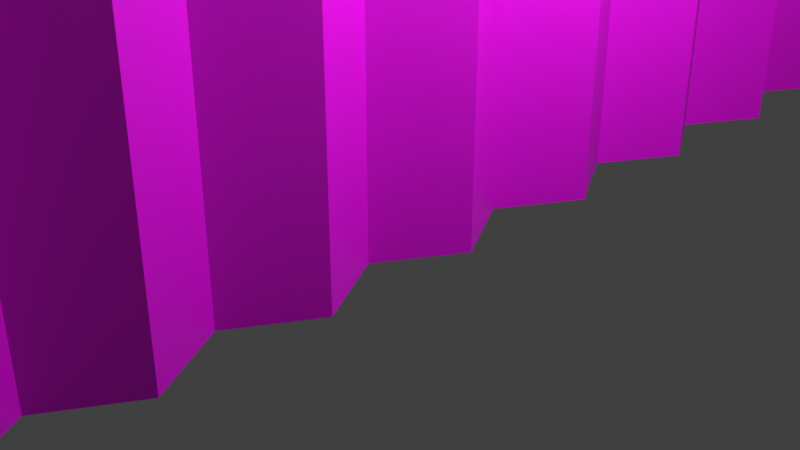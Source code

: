 # Source: world.blend  (saved by Blender 3.3.6; exported with 4.5.12 LTS)
import bpy
from mathutils import Matrix  # noqa: F401  (used for matrix-valued properties, if any)

bpy.ops.wm.read_factory_settings(use_empty=True)
scene = bpy.context.scene
scene.name = 'Scene'

# ---- collections
col_collection = bpy.data.collections.new('Collection'); scene.collection.children.link(col_collection)

# ---- images (referenced by path relative to the original .blend; pixels are not part of the script)
import os
ASSET_DIR = os.environ.get("B2B_ASSET_DIR", "")  # directory of the original .blend (textures are referenced by path, not embedded)
HERE = os.path.dirname(os.path.abspath(__file__))  # packed textures are extracted next to this script under _unpacked/

def load_image(name, relpath, width, height, colorspace="sRGB"):
    """Load a texture the original file referenced (path relative to the .blend, or extracted next to this script)."""
    p = next((c for c in (os.path.join(HERE, relpath), os.path.join(ASSET_DIR, relpath)) if relpath and os.path.exists(c)), "")
    if p:
        img = bpy.data.images.load(p, check_existing=True)
        img.name = name
    else:  # same state as the original file: an image datablock whose file is absent (Cycles renders it pink)
        img = bpy.data.images.new(name, width, height)
        img.source = "FILE"
        img.filepath = "//" + (relpath or name)
    img.colorspace_settings.name = colorspace
    return img
img_plainworld_png = load_image('plainWorld.png', 'plainWorld.png', 1024, 1024, 'sRGB')

# ---- materials (node trees are filled in below, after node groups)
mat_053 = bpy.data.materials.new('マテリアル.053')
mat_053.use_transparent_shadow = False

# ---- material node trees
mat_053.use_nodes = True; mat_053.node_tree.nodes.clear()
_N = mat_053.node_tree.nodes; _L = mat_053.node_tree.links
n0 = _N.new('ShaderNodeBsdfPrincipled'); n0.name = 'Principled BSDF'; n0.location = (10, 300)
n0.distribution = 'GGX'
n0.subsurface_method = 'RANDOM_WALK_SKIN'
n0.inputs[3].default_value = 1.45
n0.inputs[27].default_value = (0.0, 0.0, 0.0, 1.0)
n0.inputs[28].default_value = 1.0
n1 = _N.new('ShaderNodeOutputMaterial'); n1.name = 'Material Output'; n1.location = (300, 300)
n2 = _N.new('ShaderNodeTexImage'); n2.name = '画像テクスチャ'; n2.location = (-327, 264)
n2.image = img_plainworld_png
n2.interpolation = 'Cubic'
_L.new(n0.outputs[0], n1.inputs[0])
_L.new(n2.outputs[0], n0.inputs[0])
n1.is_active_output = True

# ---- world
world_world = bpy.data.worlds.new('World'); scene.world = world_world
world_world.use_nodes = True; world_world.node_tree.nodes.clear()
_N = world_world.node_tree.nodes; _L = world_world.node_tree.links
n0 = _N.new('ShaderNodeOutputWorld'); n0.name = 'World Output'; n0.location = (300, 300)
n1 = _N.new('ShaderNodeBackground'); n1.name = 'Background'; n1.location = (10, 300)
n1.inputs[0].default_value = (0.05088, 0.05088, 0.05088, 1.0)
_L.new(n1.outputs[0], n0.inputs[0])
n0.is_active_output = True
world_world.color = (0.05088, 0.05088, 0.05088)
world_world.use_sun_shadow = False
world_world.sun_shadow_jitter_overblur = 0.0

# ---- cameras
cam_camera = bpy.data.cameras.new('Camera')
cam_camera.clip_end = 100.0
cam_camera.ortho_scale = 7.314

# ---- lights
light_light = bpy.data.lights.new('Light', 'POINT')
light_light.transmission_factor = 0.0
light_light.energy = 1000.0
light_light.shadow_soft_size = 0.1
light_light.shadow_maximum_resolution = 0.006
light_light.use_absolute_resolution = True

# ---- meshes
me_001 = bpy.data.meshes.new('円.001')
me_001.from_pydata([(0.0, 1.0, 0.0), (-0.866, 0.5, 0.0), (-0.866, -0.5, 0.0), (0.0, -1.0, 0.0), (0.866, -0.5, 0.0), (0.866, 0.5, 0.0), (0.0, 1.0, 10.0), (-0.866, 0.5, 10.0), (-0.866, -0.5, 10.0), (0.0, -1.0, 10.0), (0.866, -0.5, 10.0), (0.866, 0.5, 10.0), (-1.732, 1.0, 0.0), (-2.598, 0.5, 0.0), (-2.598, -0.5, 0.0), (-1.732, -1.0, 0.0), (-1.732, 1.0, 10.0), (-2.598, 0.5, 10.0), (-2.598, -0.5, 10.0), (-1.732, -1.0, 10.0), (-3.464, 1.0, 0.0), (-4.33, 0.5, 0.0), (-4.33, -0.5, 0.0), (-3.464, -1.0, 0.0), (-3.464, 1.0, 10.0), (-4.33, 0.5, 10.0), (-4.33, -0.5, 10.0), (-3.464, -1.0, 10.0), (-5.196, 1.0, 0.0), (-6.062, 0.5, 0.0), (-6.062, -0.5, 0.0), (-5.196, -1.0, 0.0), (-5.196, 1.0, 10.0), (-6.062, 0.5, 10.0), (-6.062, -0.5, 10.0), (-5.196, -1.0, 10.0), (-6.928, 1.0, 0.0), (-7.794, 0.5, 0.0), (-7.794, -0.5, 0.0), (-6.928, -1.0, 0.0), (-6.928, 1.0, 10.0), (-7.794, 0.5, 10.0), (-7.794, -0.5, 10.0), (-6.928, -1.0, 10.0), (-8.66, 1.0, 0.0), (-9.526, 0.5, 0.0), (-9.526, -0.5, 0.0), (-8.66, -1.0, 0.0), (-8.66, 1.0, 10.0), (-9.526, 0.5, 10.0), (-9.526, -0.5, 10.0), (-8.66, -1.0, 10.0), (-10.39, 1.0, 0.0), (-11.26, 0.5, 0.0), (-11.26, -0.5, 0.0), (-10.39, -1.0, 0.0), (-10.39, 1.0, 10.0), (-11.26, 0.5, 10.0), (-11.26, -0.5, 10.0), (-10.39, -1.0, 10.0), (-12.12, 1.0, 0.0), (-12.99, 0.5, 0.0), (-12.99, -0.5, 0.0), (-12.12, -1.0, 0.0), (-12.12, 1.0, 10.0), (-12.99, 0.5, 10.0), (-12.99, -0.5, 10.0), (-12.12, -1.0, 10.0), (-13.86, 1.0, 0.0), (-14.72, 0.5, 0.0), (-14.72, -0.5, 0.0), (-13.86, -1.0, 0.0), (-13.86, 1.0, 10.0), (-14.72, 0.5, 10.0), (-14.72, -0.5, 10.0), (-13.86, -1.0, 10.0), (-15.59, 1.0, 0.0), (-16.45, 0.5, 0.0), (-16.45, -0.5, 0.0), (-15.59, -1.0, 0.0), (-15.59, 1.0, 10.0), (-16.45, 0.5, 10.0), (-16.45, -0.5, 10.0), (-15.59, -1.0, 10.0), (-17.32, 1.0, 0.0), (-18.19, 0.5, 0.0), (-18.19, -0.5, 0.0), (-17.32, -1.0, 0.0), (-17.32, 1.0, 10.0), (-18.19, 0.5, 10.0), (-18.19, -0.5, 10.0), (-17.32, -1.0, 10.0), (-19.05, 1.0, 0.0), (-19.92, 0.5, 0.0), (-19.92, -0.5, 0.0), (-19.05, -1.0, 0.0), (-19.05, 1.0, 10.0), (-19.92, 0.5, 10.0), (-19.92, -0.5, 10.0), (-19.05, -1.0, 10.0), (-20.78, 1.0, 0.0), (-21.65, 0.5, 0.0), (-21.65, -0.5, 0.0), (-20.78, -1.0, 0.0), (-20.78, 1.0, 10.0), (-21.65, 0.5, 10.0), (-21.65, -0.5, 10.0), (-20.78, -1.0, 10.0), (-22.52, 1.0, 0.0), (-23.38, 0.5, 0.0), (-23.38, -0.5, 0.0), (-22.52, -1.0, 0.0), (-22.52, 1.0, 10.0), (-23.38, 0.5, 10.0), (-23.38, -0.5, 10.0), (-22.52, -1.0, 10.0), (-24.25, 1.0, 0.0), (-25.11, 0.5, 0.0), (-25.11, -0.5, 0.0), (-24.25, -1.0, 0.0), (-24.25, 1.0, 10.0), (-25.11, 0.5, 10.0), (-25.11, -0.5, 10.0), (-24.25, -1.0, 10.0), (-25.98, 1.0, 0.0), (-26.85, 0.5, 0.0), (-26.85, -0.5, 0.0), (-25.98, -1.0, 0.0), (-25.98, 1.0, 10.0), (-26.85, 0.5, 10.0), (-26.85, -0.5, 10.0), (-25.98, -1.0, 10.0), (-27.71, 1.0, 0.0), (-28.58, 0.5, 0.0), (-28.58, -0.5, 0.0), (-27.71, -1.0, 0.0), (-27.71, 1.0, 10.0), (-28.58, 0.5, 10.0), (-28.58, -0.5, 10.0), (-27.71, -1.0, 10.0), (-29.44, 1.0, 0.0), (-30.31, 0.5, 0.0), (-30.31, -0.5, 0.0), (-29.44, -1.0, 0.0), (-29.44, 1.0, 10.0), (-30.31, 0.5, 10.0), (-30.31, -0.5, 10.0), (-29.44, -1.0, 10.0), (-31.18, 1.0, 0.0), (-32.04, 0.5, 0.0), (-32.04, -0.5, 0.0), (-31.18, -1.0, 0.0), (-31.18, 1.0, 10.0), (-32.04, 0.5, 10.0), (-32.04, -0.5, 10.0), (-31.18, -1.0, 10.0), (-32.91, 1.0, 0.0), (-33.77, 0.5, 0.0), (-33.77, -0.5, 0.0), (-32.91, -1.0, 0.0), (-32.91, 1.0, 10.0), (-33.77, 0.5, 10.0), (-33.77, -0.5, 10.0), (-32.91, -1.0, 10.0), (-34.64, 1.0, 0.0), (-35.51, 0.5, 0.0), (-35.51, -0.5, 0.0), (-34.64, -1.0, 0.0), (-34.64, 1.0, 10.0), (-35.51, 0.5, 10.0), (-35.51, -0.5, 10.0), (-34.64, -1.0, 10.0), (-36.37, 1.0, 0.0), (-37.24, 0.5, 0.0), (-37.24, -0.5, 0.0), (-36.37, -1.0, 0.0), (-36.37, 1.0, 10.0), (-37.24, 0.5, 10.0), (-37.24, -0.5, 10.0), (-36.37, -1.0, 10.0), (-38.11, 1.0, 0.0), (-38.97, 0.5, 0.0), (-38.97, -0.5, 0.0), (-38.11, -1.0, 0.0), (-38.11, 1.0, 10.0), (-38.97, 0.5, 10.0), (-38.97, -0.5, 10.0), (-38.11, -1.0, 10.0), (-39.84, 1.0, 0.0), (-40.7, 0.5, 0.0), (-40.7, -0.5, 0.0), (-39.84, -1.0, 0.0), (-39.84, 1.0, 10.0), (-40.7, 0.5, 10.0), (-40.7, -0.5, 10.0), (-39.84, -1.0, 10.0), (-41.57, 1.0, 0.0), (-42.44, 0.5, 0.0), (-42.44, -0.5, 0.0), (-41.57, -1.0, 0.0), (-41.57, 1.0, 10.0), (-42.44, 0.5, 10.0), (-42.44, -0.5, 10.0), (-41.57, -1.0, 10.0), (1.732, -1.0, 0.0), (2.598, -0.5, 0.0), (2.598, 0.5, 0.0), (1.732, 1.0, 0.0), (1.732, -1.0, 10.0), (2.598, -0.5, 10.0), (2.598, 0.5, 10.0), (1.732, 1.0, 10.0), (3.464, -1.0, 0.0), (4.33, -0.5, 0.0), (4.33, 0.5, 0.0), (3.464, 1.0, 0.0), (3.464, -1.0, 10.0), (4.33, -0.5, 10.0), (4.33, 0.5, 10.0), (3.464, 1.0, 10.0), (5.196, -1.0, 0.0), (6.062, -0.5, 0.0), (6.062, 0.5, 0.0), (5.196, 1.0, 0.0), (5.196, -1.0, 10.0), (6.062, -0.5, 10.0), (6.062, 0.5, 10.0), (5.196, 1.0, 10.0), (6.928, -1.0, 0.0), (7.794, -0.5, 0.0), (7.794, 0.5, 0.0), (6.928, 1.0, 0.0), (6.928, -1.0, 10.0), (7.794, -0.5, 10.0), (7.794, 0.5, 10.0), (6.928, 1.0, 10.0), (8.66, -1.0, 0.0), (9.526, -0.5, 0.0), (9.526, 0.5, 0.0), (8.66, 1.0, 0.0), (8.66, -1.0, 10.0), (9.526, -0.5, 10.0), (9.526, 0.5, 10.0), (8.66, 1.0, 10.0), (10.39, -1.0, 0.0), (11.26, -0.5, 0.0), (11.26, 0.5, 0.0), (10.39, 1.0, 0.0), (10.39, -1.0, 10.0), (11.26, -0.5, 10.0), (11.26, 0.5, 10.0), (10.39, 1.0, 10.0), (12.12, -1.0, 0.0), (12.99, -0.5, 0.0), (12.99, 0.5, 0.0), (12.12, 1.0, 0.0), (12.12, -1.0, 10.0), (12.99, -0.5, 10.0), (12.99, 0.5, 10.0), (12.12, 1.0, 10.0), (13.86, -1.0, 0.0), (14.72, -0.5, 0.0), (14.72, 0.5, 0.0), (13.86, 1.0, 0.0), (13.86, -1.0, 10.0), (14.72, -0.5, 10.0), (14.72, 0.5, 10.0), (13.86, 1.0, 10.0), (15.59, -1.0, 0.0), (16.45, -0.5, 0.0), (16.45, 0.5, 0.0), (15.59, 1.0, 0.0), (15.59, -1.0, 10.0), (16.45, -0.5, 10.0), (16.45, 0.5, 10.0), (15.59, 1.0, 10.0), (17.32, -1.0, 0.0), (18.19, -0.5, 0.0), (18.19, 0.5, 0.0), (17.32, 1.0, 0.0), (17.32, -1.0, 10.0), (18.19, -0.5, 10.0), (18.19, 0.5, 10.0), (17.32, 1.0, 10.0), (19.05, -1.0, 0.0), (19.92, -0.5, 0.0), (19.92, 0.5, 0.0), (19.05, 1.0, 0.0), (19.05, -1.0, 10.0), (19.92, -0.5, 10.0), (19.92, 0.5, 10.0), (19.05, 1.0, 10.0), (20.78, -1.0, 0.0), (21.65, -0.5, 0.0), (21.65, 0.5, 0.0), (20.78, 1.0, 0.0), (20.78, -1.0, 10.0), (21.65, -0.5, 10.0), (21.65, 0.5, 10.0), (20.78, 1.0, 10.0), (22.52, -1.0, 0.0), (23.38, -0.5, 0.0), (23.38, 0.5, 0.0), (22.52, 1.0, 0.0), (22.52, -1.0, 10.0), (23.38, -0.5, 10.0), (23.38, 0.5, 10.0), (22.52, 1.0, 10.0), (24.25, -1.0, 0.0), (25.11, -0.5, 0.0), (25.11, 0.5, 0.0), (24.25, 1.0, 0.0), (24.25, -1.0, 10.0), (25.11, -0.5, 10.0), (25.11, 0.5, 10.0), (24.25, 1.0, 10.0), (25.98, -1.0, 0.0), (26.85, -0.5, 0.0), (26.85, 0.5, 0.0), (25.98, 1.0, 0.0), (25.98, -1.0, 10.0), (26.85, -0.5, 10.0), (26.85, 0.5, 10.0), (25.98, 1.0, 10.0), (27.71, -1.0, 0.0), (28.58, -0.5, 0.0), (28.58, 0.5, 0.0), (27.71, 1.0, 0.0), (27.71, -1.0, 10.0), (28.58, -0.5, 10.0), (28.58, 0.5, 10.0), (27.71, 1.0, 10.0), (29.44, -1.0, 0.0), (30.31, -0.5, 0.0), (30.31, 0.5, 0.0), (29.44, 1.0, 0.0), (29.44, -1.0, 10.0), (30.31, -0.5, 10.0), (30.31, 0.5, 10.0), (29.44, 1.0, 10.0), (31.18, -1.0, 0.0), (32.04, -0.5, 0.0), (32.04, 0.5, 0.0), (31.18, 1.0, 0.0), (31.18, -1.0, 10.0), (32.04, -0.5, 10.0), (32.04, 0.5, 10.0), (31.18, 1.0, 10.0), (32.91, -1.0, 0.0), (33.77, -0.5, 0.0), (33.77, 0.5, 0.0), (32.91, 1.0, 0.0), (32.91, -1.0, 10.0), (33.77, -0.5, 10.0), (33.77, 0.5, 10.0), (32.91, 1.0, 10.0), (34.64, -1.0, 0.0), (35.51, -0.5, 0.0), (35.51, 0.5, 0.0), (34.64, 1.0, 0.0), (34.64, -1.0, 10.0), (35.51, -0.5, 10.0), (35.51, 0.5, 10.0), (34.64, 1.0, 10.0), (36.37, -1.0, 0.0), (37.24, -0.5, 0.0), (37.24, 0.5, 0.0), (36.37, 1.0, 0.0), (36.37, -1.0, 10.0), (37.24, -0.5, 10.0), (37.24, 0.5, 10.0), (36.37, 1.0, 10.0), (38.11, -1.0, 0.0), (38.97, -0.5, 0.0), (38.97, 0.5, 0.0), (38.11, 1.0, 0.0), (38.11, -1.0, 10.0), (38.97, -0.5, 10.0), (38.97, 0.5, 10.0), (38.11, 1.0, 10.0), (39.84, -1.0, 0.0), (40.7, -0.5, 0.0), (40.7, 0.5, 0.0), (39.84, 1.0, 0.0), (39.84, -1.0, 10.0), (40.7, -0.5, 10.0), (40.7, 0.5, 10.0), (39.84, 1.0, 10.0), (41.57, -1.0, 0.0), (42.44, -0.5, 0.0), (42.44, 0.5, 0.0), (41.57, 1.0, 0.0), (41.57, -1.0, 10.0), (42.44, -0.5, 10.0), (42.44, 0.5, 10.0), (41.57, 1.0, 10.0), (43.3, -1.0, 0.0), (44.17, -0.5, 0.0), (44.17, 0.5, 0.0), (43.3, 1.0, 0.0), (43.3, -1.0, 10.0), (44.17, -0.5, 10.0), (44.17, 0.5, 10.0), (43.3, 1.0, 10.0)], [], [(0, 4, 2), (9, 2, 3), (7, 0, 1), (6, 5, 0), (10, 3, 4), (8, 10, 6), (2, 15, 14), (19, 14, 15), (17, 12, 13), (16, 1, 12), (8, 15, 2), (7, 16, 18), (23, 22, 20), (27, 22, 23), (25, 20, 21), (24, 13, 20), (18, 23, 14), (18, 17, 24), (28, 22, 30), (35, 30, 31), (33, 28, 29), (32, 21, 28), (26, 31, 22), (34, 26, 32), (30, 39, 38), (43, 38, 39), (41, 36, 37), (40, 29, 36), (34, 39, 30), (42, 34, 40), (47, 46, 44), (51, 46, 47), (49, 44, 45), (48, 37, 44), (42, 47, 38), (50, 42, 48), (55, 54, 52), (59, 54, 55), (57, 52, 53), (56, 45, 52), (50, 55, 46), (58, 50, 56), (63, 62, 60), (67, 62, 63), (65, 60, 61), (64, 53, 60), (58, 63, 54), (58, 57, 64), (71, 70, 68), (75, 70, 71), (73, 68, 69), (72, 61, 68), (66, 71, 62), (74, 66, 72), (76, 70, 78), (83, 78, 79), (81, 76, 77), (80, 69, 76), (74, 79, 70), (74, 73, 80), (87, 86, 84), (91, 86, 87), (89, 84, 85), (88, 77, 84), (82, 87, 78), (82, 81, 88), (86, 95, 94), (99, 94, 95), (97, 92, 93), (96, 85, 92), (90, 95, 86), (89, 96, 98), (94, 103, 102), (107, 102, 103), (105, 100, 101), (104, 93, 100), (98, 103, 94), (98, 97, 104), (111, 110, 108), (115, 110, 111), (113, 108, 109), (112, 101, 108), (106, 111, 102), (106, 105, 112), (119, 118, 116), (123, 118, 119), (121, 116, 117), (120, 109, 116), (114, 119, 110), (114, 113, 120), (127, 126, 124), (131, 126, 127), (129, 124, 125), (128, 117, 124), (122, 127, 118), (122, 121, 128), (126, 135, 134), (139, 134, 135), (137, 132, 133), (136, 125, 132), (130, 135, 126), (130, 129, 136), (134, 143, 142), (147, 142, 143), (145, 140, 141), (144, 133, 140), (138, 143, 134), (137, 144, 146), (151, 150, 148), (155, 150, 151), (153, 148, 149), (152, 141, 148), (146, 151, 142), (146, 145, 152), (159, 158, 156), (163, 158, 159), (161, 156, 157), (160, 149, 156), (154, 159, 150), (154, 153, 160), (167, 166, 164), (171, 166, 167), (169, 164, 165), (168, 157, 164), (162, 167, 158), (162, 161, 168), (175, 174, 172), (179, 174, 175), (177, 172, 173), (176, 165, 172), (170, 175, 166), (170, 169, 176), (183, 182, 180), (187, 182, 183), (185, 180, 181), (184, 173, 180), (178, 183, 174), (178, 177, 184), (191, 190, 188), (195, 190, 191), (193, 188, 189), (192, 181, 188), (186, 191, 182), (186, 185, 192), (190, 199, 198), (203, 198, 199), (201, 196, 197), (200, 189, 196), (194, 199, 190), (193, 200, 202), (204, 5, 206), (211, 206, 207), (209, 204, 205), (208, 4, 204), (11, 207, 5), (11, 10, 208), (206, 215, 214), (219, 214, 215), (217, 212, 213), (216, 205, 212), (210, 215, 206), (209, 216, 218), (220, 214, 222), (227, 222, 223), (225, 220, 221), (224, 213, 220), (218, 223, 214), (226, 218, 224), (222, 231, 230), (235, 230, 231), (233, 228, 229), (232, 221, 228), (226, 231, 222), (225, 232, 234), (230, 239, 238), (243, 238, 239), (241, 236, 237), (240, 229, 236), (234, 239, 230), (233, 240, 242), (247, 246, 244), (251, 246, 247), (249, 244, 245), (248, 237, 244), (242, 247, 238), (241, 248, 250), (246, 255, 254), (259, 254, 255), (257, 252, 253), (256, 245, 252), (250, 255, 246), (249, 256, 258), (263, 262, 260), (267, 262, 263), (265, 260, 261), (264, 253, 260), (258, 263, 254), (257, 264, 266), (262, 271, 270), (275, 270, 271), (273, 268, 269), (272, 261, 268), (266, 271, 262), (265, 272, 274), (279, 278, 276), (283, 278, 279), (281, 276, 277), (280, 269, 276), (274, 279, 270), (274, 273, 280), (287, 286, 284), (291, 286, 287), (289, 284, 285), (288, 277, 284), (282, 287, 278), (282, 281, 288), (286, 295, 294), (299, 294, 295), (297, 292, 293), (296, 285, 292), (290, 295, 286), (289, 296, 298), (303, 302, 300), (307, 302, 303), (305, 300, 301), (304, 293, 300), (298, 303, 294), (298, 297, 304), (311, 310, 308), (315, 310, 311), (313, 308, 309), (312, 301, 308), (306, 311, 302), (306, 305, 312), (319, 318, 316), (323, 318, 319), (321, 316, 317), (320, 309, 316), (314, 319, 310), (314, 313, 320), (327, 326, 324), (331, 326, 327), (329, 324, 325), (328, 317, 324), (322, 327, 318), (322, 321, 328), (326, 335, 334), (339, 334, 335), (337, 332, 333), (336, 325, 332), (330, 335, 326), (329, 336, 338), (343, 342, 340), (347, 342, 343), (345, 340, 341), (344, 333, 340), (338, 343, 334), (338, 337, 344), (351, 350, 348), (355, 350, 351), (353, 348, 349), (352, 341, 348), (346, 351, 342), (346, 345, 352), (359, 358, 356), (363, 358, 359), (361, 356, 357), (360, 349, 356), (354, 359, 350), (354, 353, 360), (367, 366, 364), (371, 366, 367), (369, 364, 365), (368, 357, 364), (362, 367, 358), (362, 361, 368), (375, 374, 372), (379, 374, 375), (377, 372, 373), (376, 365, 372), (370, 375, 366), (370, 369, 376), (383, 382, 380), (387, 382, 383), (385, 380, 381), (384, 373, 380), (378, 383, 374), (378, 377, 384), (391, 390, 388), (395, 390, 391), (393, 388, 389), (392, 381, 388), (386, 391, 382), (386, 385, 392), (390, 399, 398), (403, 398, 399), (401, 396, 397), (400, 389, 396), (394, 399, 390), (393, 400, 402), (398, 401, 397), (198, 201, 197), (2, 1, 0), (0, 5, 4), (4, 3, 2), (9, 8, 2), (7, 6, 0), (6, 11, 5), (10, 9, 3), (6, 7, 8), (8, 9, 10), (10, 11, 6), (14, 13, 12), (12, 1, 14), (1, 2, 14), (19, 18, 14), (17, 16, 12), (16, 7, 1), (8, 19, 15), (16, 17, 18), (18, 19, 8), (8, 7, 18), (22, 21, 20), (20, 13, 14), (14, 23, 20), (27, 26, 22), (25, 24, 20), (24, 17, 13), (18, 27, 23), (24, 25, 18), (25, 26, 18), (26, 27, 18), (30, 29, 28), (28, 21, 22), (22, 31, 30), (35, 34, 30), (33, 32, 28), (32, 25, 21), (26, 35, 31), (32, 33, 34), (34, 35, 26), (26, 25, 32), (38, 37, 36), (36, 29, 38), (29, 30, 38), (43, 42, 38), (41, 40, 36), (40, 33, 29), (34, 43, 39), (40, 41, 42), (42, 43, 34), (34, 33, 40), (46, 45, 44), (44, 37, 38), (38, 47, 44), (51, 50, 46), (49, 48, 44), (48, 41, 37), (42, 51, 47), (48, 49, 50), (50, 51, 42), (42, 41, 48), (54, 53, 52), (52, 45, 46), (46, 55, 52), (59, 58, 54), (57, 56, 52), (56, 49, 45), (50, 59, 55), (56, 57, 58), (58, 59, 50), (50, 49, 56), (62, 61, 60), (60, 53, 54), (54, 63, 60), (67, 66, 62), (65, 64, 60), (64, 57, 53), (58, 67, 63), (64, 65, 58), (65, 66, 58), (66, 67, 58), (70, 69, 68), (68, 61, 62), (62, 71, 68), (75, 74, 70), (73, 72, 68), (72, 65, 61), (66, 75, 71), (72, 73, 74), (74, 75, 66), (66, 65, 72), (78, 77, 76), (76, 69, 70), (70, 79, 78), (83, 82, 78), (81, 80, 76), (80, 73, 69), (74, 83, 79), (80, 81, 82), (82, 83, 80), (83, 74, 80), (86, 85, 84), (84, 77, 78), (78, 87, 84), (91, 90, 86), (89, 88, 84), (88, 81, 77), (82, 91, 87), (88, 89, 90), (90, 91, 88), (91, 82, 88), (94, 93, 86), (93, 92, 86), (92, 85, 86), (99, 98, 94), (97, 96, 92), (96, 89, 85), (90, 99, 95), (96, 97, 98), (98, 99, 90), (90, 89, 98), (102, 101, 100), (100, 93, 102), (93, 94, 102), (107, 106, 102), (105, 104, 100), (104, 97, 93), (98, 107, 103), (104, 105, 98), (105, 106, 98), (106, 107, 98), (110, 109, 108), (108, 101, 102), (102, 111, 108), (115, 114, 110), (113, 112, 108), (112, 105, 101), (106, 115, 111), (112, 113, 114), (114, 115, 112), (115, 106, 112), (118, 117, 116), (116, 109, 110), (110, 119, 116), (123, 122, 118), (121, 120, 116), (120, 113, 109), (114, 123, 119), (120, 121, 122), (122, 123, 120), (123, 114, 120), (126, 125, 124), (124, 117, 118), (118, 127, 124), (131, 130, 126), (129, 128, 124), (128, 121, 117), (122, 131, 127), (128, 129, 130), (130, 131, 128), (131, 122, 128), (134, 133, 126), (133, 132, 126), (132, 125, 126), (139, 138, 134), (137, 136, 132), (136, 129, 125), (130, 139, 135), (136, 137, 130), (137, 138, 130), (138, 139, 130), (142, 141, 140), (140, 133, 142), (133, 134, 142), (147, 146, 142), (145, 144, 140), (144, 137, 133), (138, 147, 143), (144, 145, 146), (146, 147, 138), (138, 137, 146), (150, 149, 148), (148, 141, 142), (142, 151, 148), (155, 154, 150), (153, 152, 148), (152, 145, 141), (146, 155, 151), (152, 153, 154), (154, 155, 152), (155, 146, 152), (158, 157, 156), (156, 149, 150), (150, 159, 156), (163, 162, 158), (161, 160, 156), (160, 153, 149), (154, 163, 159), (160, 161, 162), (162, 163, 160), (163, 154, 160), (166, 165, 164), (164, 157, 158), (158, 167, 164), (171, 170, 166), (169, 168, 164), (168, 161, 157), (162, 171, 167), (168, 169, 170), (170, 171, 168), (171, 162, 168), (174, 173, 172), (172, 165, 166), (166, 175, 172), (179, 178, 174), (177, 176, 172), (176, 169, 165), (170, 179, 175), (176, 177, 178), (178, 179, 176), (179, 170, 176), (182, 181, 180), (180, 173, 174), (174, 183, 180), (187, 186, 182), (185, 184, 180), (184, 177, 173), (178, 187, 183), (184, 185, 186), (186, 187, 184), (187, 178, 184), (190, 189, 188), (188, 181, 182), (182, 191, 188), (195, 194, 190), (193, 192, 188), (192, 185, 181), (186, 195, 191), (192, 193, 194), (194, 195, 192), (195, 186, 192), (198, 197, 190), (197, 196, 190), (196, 189, 190), (203, 202, 198), (201, 200, 196), (200, 193, 189), (194, 203, 199), (200, 201, 202), (202, 203, 194), (194, 193, 202), (206, 205, 204), (204, 4, 5), (5, 207, 206), (211, 210, 206), (209, 208, 204), (208, 10, 4), (11, 211, 207), (208, 209, 210), (210, 211, 208), (211, 11, 208), (214, 213, 212), (212, 205, 214), (205, 206, 214), (219, 218, 214), (217, 216, 212), (216, 209, 205), (210, 219, 215), (216, 217, 218), (218, 219, 210), (210, 209, 218), (222, 221, 220), (220, 213, 214), (214, 223, 222), (227, 226, 222), (225, 224, 220), (224, 217, 213), (218, 227, 223), (224, 225, 226), (226, 227, 218), (218, 217, 224), (230, 229, 228), (228, 221, 230), (221, 222, 230), (235, 234, 230), (233, 232, 228), (232, 225, 221), (226, 235, 231), (232, 233, 234), (234, 235, 226), (226, 225, 234), (238, 237, 236), (236, 229, 238), (229, 230, 238), (243, 242, 238), (241, 240, 236), (240, 233, 229), (234, 243, 239), (240, 241, 242), (242, 243, 234), (234, 233, 242), (246, 245, 244), (244, 237, 238), (238, 247, 244), (251, 250, 246), (249, 248, 244), (248, 241, 237), (242, 251, 247), (248, 249, 250), (250, 251, 242), (242, 241, 250), (254, 253, 246), (253, 252, 246), (252, 245, 246), (259, 258, 254), (257, 256, 252), (256, 249, 245), (250, 259, 255), (256, 257, 258), (258, 259, 250), (250, 249, 258), (262, 261, 260), (260, 253, 254), (254, 263, 260), (267, 266, 262), (265, 264, 260), (264, 257, 253), (258, 267, 263), (264, 265, 266), (266, 267, 258), (258, 257, 266), (270, 269, 268), (268, 261, 270), (261, 262, 270), (275, 274, 270), (273, 272, 268), (272, 265, 261), (266, 275, 271), (272, 273, 274), (274, 275, 266), (266, 265, 274), (278, 277, 276), (276, 269, 270), (270, 279, 276), (283, 282, 278), (281, 280, 276), (280, 273, 269), (274, 283, 279), (280, 281, 282), (282, 283, 280), (283, 274, 280), (286, 285, 284), (284, 277, 278), (278, 287, 284), (291, 290, 286), (289, 288, 284), (288, 281, 277), (282, 291, 287), (288, 289, 290), (290, 291, 288), (291, 282, 288), (294, 293, 292), (292, 285, 294), (285, 286, 294), (299, 298, 294), (297, 296, 292), (296, 289, 285), (290, 299, 295), (296, 297, 298), (298, 299, 290), (290, 289, 298), (302, 301, 300), (300, 293, 294), (294, 303, 300), (307, 306, 302), (305, 304, 300), (304, 297, 293), (298, 307, 303), (304, 305, 306), (306, 307, 304), (307, 298, 304), (310, 309, 308), (308, 301, 302), (302, 311, 308), (315, 314, 310), (313, 312, 308), (312, 305, 301), (306, 315, 311), (312, 313, 314), (314, 315, 312), (315, 306, 312), (318, 317, 316), (316, 309, 310), (310, 319, 316), (323, 322, 318), (321, 320, 316), (320, 313, 309), (314, 323, 319), (320, 321, 322), (322, 323, 320), (323, 314, 320), (326, 325, 324), (324, 317, 318), (318, 327, 324), (331, 330, 326), (329, 328, 324), (328, 321, 317), (322, 331, 327), (328, 329, 330), (330, 331, 328), (331, 322, 328), (334, 333, 332), (332, 325, 334), (325, 326, 334), (339, 338, 334), (337, 336, 332), (336, 329, 325), (330, 339, 335), (336, 337, 338), (338, 339, 330), (330, 329, 338), (342, 341, 340), (340, 333, 334), (334, 343, 340), (347, 346, 342), (345, 344, 340), (344, 337, 333), (338, 347, 343), (344, 345, 346), (346, 347, 344), (347, 338, 344), (350, 349, 348), (348, 341, 342), (342, 351, 348), (355, 354, 350), (353, 352, 348), (352, 345, 341), (346, 355, 351), (352, 353, 354), (354, 355, 352), (355, 346, 352), (358, 357, 356), (356, 349, 350), (350, 359, 356), (363, 362, 358), (361, 360, 356), (360, 353, 349), (354, 363, 359), (360, 361, 362), (362, 363, 360), (363, 354, 360), (366, 365, 364), (364, 357, 358), (358, 367, 364), (371, 370, 366), (369, 368, 364), (368, 361, 357), (362, 371, 367), (368, 369, 370), (370, 371, 368), (371, 362, 368), (374, 373, 372), (372, 365, 366), (366, 375, 372), (379, 378, 374), (377, 376, 372), (376, 369, 365), (370, 379, 375), (376, 377, 378), (378, 379, 376), (379, 370, 376), (382, 381, 380), (380, 373, 374), (374, 383, 380), (387, 386, 382), (385, 384, 380), (384, 377, 373), (378, 387, 383), (384, 385, 386), (386, 387, 384), (387, 378, 384), (390, 389, 388), (388, 381, 382), (382, 391, 388), (395, 394, 390), (393, 392, 388), (392, 385, 381), (386, 395, 391), (392, 393, 394), (394, 395, 392), (395, 386, 392), (398, 397, 390), (397, 396, 390), (396, 389, 390), (403, 402, 398), (401, 400, 396), (400, 393, 389), (394, 403, 399), (400, 401, 402), (402, 403, 394), (394, 393, 402), (398, 402, 401), (198, 202, 201)])
_uv = me_001.uv_layers.new(name='UVマップ')
_uv.uv.foreach_set('vector', [0.254, 0.51, 0.2714, 0.5, 0.2714, 0.52, 0.0, 0.433, 0.1155, 0.4215, 0.1155, 0.433, 0.1155, 0.4561, 0.2309, 0.4503, 0.2309, 0.4561, 0.1155, 0.4503, 0.2309, 0.4388, 0.2309, 0.4503, 0.0, 0.4388, 0.1155, 0.433, 0.1155, 0.4388, 0.2483, 0.48, 0.2483, 0.5, 0.2309, 0.49, 0.2714, 0.52, 0.2771, 0.53, 0.2714, 0.54, 0.0, 0.4157, 0.1155, 0.4041, 0.1155, 0.4157, 0.1155, 0.4734, 0.2309, 0.4677, 0.2309, 0.4734, 0.1155, 0.4677, 0.2309, 0.4561, 0.2309, 0.4677, 0.0, 0.4215, 0.1155, 0.4157, 0.1155, 0.4215, 0.2367, 0.48, 0.2309, 0.47, 0.2483, 0.46, 0.2771, 0.55, 0.2714, 0.56, 0.254, 0.55, 0.0, 0.3984, 0.1155, 0.3868, 0.1155, 0.3984, 0.1155, 0.4907, 0.2309, 0.485, 0.2309, 0.4907, 0.1155, 0.485, 0.2309, 0.4734, 0.2309, 0.485, 0.0, 0.4041, 0.1155, 0.3984, 0.1155, 0.4041, 0.2483, 0.46, 0.2367, 0.46, 0.2309, 0.45, 0.254, 0.57, 0.2714, 0.56, 0.2714, 0.58, 0.0, 0.3811, 0.1155, 0.3695, 0.1155, 0.3811, 0.1155, 0.5081, 0.2309, 0.5023, 0.2309, 0.5081, 0.1155, 0.5023, 0.2309, 0.4907, 0.2309, 0.5023, 0.0, 0.3868, 0.1155, 0.3811, 0.1155, 0.3868, 0.2483, 0.42, 0.2483, 0.44, 0.2309, 0.43, 0.2714, 0.58, 0.2771, 0.59, 0.2714, 0.6, 0.0, 0.3637, 0.1155, 0.3522, 0.1155, 0.3637, 0.1155, 0.5254, 0.2309, 0.5196, 0.2309, 0.5254, 0.1155, 0.5196, 0.2309, 0.5081, 0.2309, 0.5196, 0.0, 0.3695, 0.1155, 0.3637, 0.1155, 0.3695, 0.2483, 0.4, 0.2483, 0.42, 0.2309, 0.41, 0.2771, 0.61, 0.2714, 0.62, 0.254, 0.61, 0.0, 0.3464, 0.1155, 0.3349, 0.1155, 0.3464, 0.1155, 0.5427, 0.2309, 0.5369, 0.2309, 0.5427, 0.1155, 0.5369, 0.2309, 0.5254, 0.2309, 0.5369, 0.0, 0.3522, 0.1155, 0.3464, 0.1155, 0.3522, 0.2483, 0.38, 0.2483, 0.4, 0.2309, 0.39, 0.2771, 0.63, 0.2714, 0.64, 0.254, 0.63, 0.0, 0.3291, 0.1155, 0.3175, 0.1155, 0.3291, 0.1155, 0.56, 0.2309, 0.5543, 0.2309, 0.56, 0.1155, 0.5543, 0.2309, 0.5427, 0.2309, 0.5543, 0.0, 0.3349, 0.1155, 0.3291, 0.1155, 0.3349, 0.2483, 0.36, 0.2483, 0.38, 0.2309, 0.37, 0.2771, 0.65, 0.2714, 0.66, 0.254, 0.65, 0.0, 0.3118, 0.1155, 0.3002, 0.1155, 0.3118, 0.1155, 0.5774, 0.2309, 0.5716, 0.2309, 0.5774, 0.1155, 0.5716, 0.2309, 0.56, 0.2309, 0.5716, 0.0, 0.3175, 0.1155, 0.3118, 0.1155, 0.3175, 0.2483, 0.36, 0.2367, 0.36, 0.2309, 0.35, 0.2771, 0.67, 0.2714, 0.68, 0.254, 0.67, 0.0, 0.2944, 0.1155, 0.2829, 0.1155, 0.2944, 0.1155, 0.5947, 0.2309, 0.5889, 0.2309, 0.5947, 0.1155, 0.5889, 0.2309, 0.5774, 0.2309, 0.5889, 0.0, 0.3002, 0.1155, 0.2944, 0.1155, 0.3002, 0.2483, 0.32, 0.2483, 0.34, 0.2309, 0.33, 0.254, 0.69, 0.2714, 0.68, 0.2714, 0.7, 0.0, 0.2771, 0.1155, 0.2656, 0.1155, 0.2771, 0.1155, 0.612, 0.2309, 0.6062, 0.2309, 0.612, 0.1155, 0.6062, 0.2309, 0.5947, 0.2309, 0.6062, 0.0, 0.2829, 0.1155, 0.2771, 0.1155, 0.2829, 0.2483, 0.32, 0.2367, 0.32, 0.2309, 0.31, 0.2771, 0.71, 0.2714, 0.72, 0.254, 0.71, 0.0, 0.2598, 0.1155, 0.2483, 0.1155, 0.2598, 0.1155, 0.6293, 0.2309, 0.6235, 0.2309, 0.6293, 0.1155, 0.6235, 0.2309, 0.612, 0.2309, 0.6235, 0.0, 0.2656, 0.1155, 0.2598, 0.1155, 0.2656, 0.2483, 0.3, 0.2367, 0.3, 0.2309, 0.29, 0.2714, 0.72, 0.2771, 0.73, 0.2714, 0.74, 0.0, 0.2425, 0.1155, 0.2309, 0.1155, 0.2425, 0.1155, 0.6466, 0.2309, 0.6409, 0.2309, 0.6466, 0.1155, 0.6409, 0.2309, 0.6293, 0.2309, 0.6409, 0.0, 0.2483, 0.1155, 0.2425, 0.1155, 0.2483, 0.2367, 0.28, 0.2309, 0.27, 0.2483, 0.26, 0.2714, 0.74, 0.2771, 0.75, 0.2714, 0.76, 0.0, 0.2252, 0.1155, 0.2136, 0.1155, 0.2252, 0.1155, 0.664, 0.2309, 0.6582, 0.2309, 0.664, 0.1155, 0.6582, 0.2309, 0.6466, 0.2309, 0.6582, 0.0, 0.2309, 0.1155, 0.2252, 0.1155, 0.2309, 0.2483, 0.26, 0.2367, 0.26, 0.2309, 0.25, 0.2771, 0.77, 0.2714, 0.78, 0.254, 0.77, 0.0, 0.2078, 0.1155, 0.1963, 0.1155, 0.2078, 0.1155, 0.6813, 0.2309, 0.6755, 0.2309, 0.6813, 0.1155, 0.6755, 0.2309, 0.664, 0.2309, 0.6755, 0.0, 0.2136, 0.1155, 0.2078, 0.1155, 0.2136, 0.2483, 0.24, 0.2367, 0.24, 0.2309, 0.23, 0.2771, 0.79, 0.2714, 0.8, 0.254, 0.79, 0.0, 0.1905, 0.1155, 0.179, 0.1155, 0.1905, 0.1155, 0.6986, 0.2309, 0.6928, 0.2309, 0.6986, 0.1155, 0.6928, 0.2309, 0.6813, 0.2309, 0.6928, 0.0, 0.1963, 0.1155, 0.1905, 0.1155, 0.1963, 0.2483, 0.22, 0.2367, 0.22, 0.2309, 0.21, 0.2771, 0.81, 0.2714, 0.82, 0.254, 0.81, 0.0, 0.1732, 0.1155, 0.1617, 0.1155, 0.1732, 0.1155, 0.7159, 0.2309, 0.7101, 0.2309, 0.7159, 0.1155, 0.7101, 0.2309, 0.6986, 0.2309, 0.7101, 0.0, 0.179, 0.1155, 0.1732, 0.1155, 0.179, 0.2483, 0.2, 0.2367, 0.2, 0.2309, 0.19, 0.2714, 0.82, 0.2771, 0.83, 0.2714, 0.84, 0.0, 0.1559, 0.1155, 0.1443, 0.1155, 0.1559, 0.1155, 0.7332, 0.2309, 0.7275, 0.2309, 0.7332, 0.1155, 0.7275, 0.2309, 0.7159, 0.2309, 0.7275, 0.0, 0.1617, 0.1155, 0.1559, 0.1155, 0.1617, 0.2483, 0.18, 0.2367, 0.18, 0.2309, 0.17, 0.2714, 0.84, 0.2771, 0.85, 0.2714, 0.86, 0.0, 0.1386, 0.1155, 0.127, 0.1155, 0.1386, 0.1155, 0.7506, 0.2309, 0.7448, 0.2309, 0.7506, 0.1155, 0.7448, 0.2309, 0.7332, 0.2309, 0.7448, 0.0, 0.1443, 0.1155, 0.1386, 0.1155, 0.1443, 0.2367, 0.16, 0.2309, 0.15, 0.2483, 0.14, 0.2771, 0.87, 0.2714, 0.88, 0.254, 0.87, 0.0, 0.1212, 0.1155, 0.1097, 0.1155, 0.1212, 0.1155, 0.7679, 0.2309, 0.7621, 0.2309, 0.7679, 0.1155, 0.7621, 0.2309, 0.7506, 0.2309, 0.7621, 0.0, 0.127, 0.1155, 0.1212, 0.1155, 0.127, 0.2483, 0.14, 0.2367, 0.14, 0.2309, 0.13, 0.2771, 0.89, 0.2714, 0.9, 0.254, 0.89, 0.0, 0.1039, 0.1155, 0.09238, 0.1155, 0.1039, 0.1155, 0.7852, 0.2309, 0.7794, 0.2309, 0.7852, 0.1155, 0.7794, 0.2309, 0.7679, 0.2309, 0.7794, 0.0, 0.1097, 0.1155, 0.1039, 0.1155, 0.1097, 0.2483, 0.12, 0.2367, 0.12, 0.2309, 0.11, 0.2771, 0.91, 0.2714, 0.92, 0.254, 0.91, 0.0, 0.0866, 0.1155, 0.07505, 0.1155, 0.0866, 0.1155, 0.8025, 0.2309, 0.7967, 0.2309, 0.8025, 0.1155, 0.7967, 0.2309, 0.7852, 0.2309, 0.7967, 0.0, 0.09238, 0.1155, 0.0866, 0.1155, 0.09238, 0.2483, 0.1, 0.2367, 0.1, 0.2309, 0.09, 0.2771, 0.93, 0.2714, 0.94, 0.254, 0.93, 0.0, 0.06928, 0.1155, 0.05774, 0.1155, 0.06928, 0.1155, 0.8198, 0.2309, 0.8141, 0.2309, 0.8198, 0.1155, 0.8141, 0.2309, 0.8025, 0.2309, 0.8141, 0.0, 0.07505, 0.1155, 0.06928, 0.1155, 0.07505, 0.2483, 0.08, 0.2367, 0.08, 0.2309, 0.07, 0.2771, 0.95, 0.2714, 0.96, 0.254, 0.95, 0.0, 0.05196, 0.1155, 0.04041, 0.1155, 0.05196, 0.1155, 0.8372, 0.2309, 0.8314, 0.2309, 0.8372, 0.1155, 0.8314, 0.2309, 0.8198, 0.2309, 0.8314, 0.0, 0.05774, 0.1155, 0.05196, 0.1155, 0.05774, 0.2483, 0.06, 0.2367, 0.06, 0.2309, 0.05, 0.2771, 0.97, 0.2714, 0.98, 0.254, 0.97, 0.0, 0.03464, 0.1155, 0.02309, 0.1155, 0.03464, 0.1155, 0.8545, 0.2309, 0.8487, 0.2309, 0.8545, 0.1155, 0.8487, 0.2309, 0.8372, 0.2309, 0.8487, 0.0, 0.04041, 0.1155, 0.03464, 0.1155, 0.04041, 0.2483, 0.04, 0.2367, 0.04, 0.2309, 0.03, 0.2714, 0.98, 0.2771, 0.99, 0.2714, 1.0, 0.0, 0.01732, 0.1155, 0.005772, 0.1155, 0.01732, 0.1155, 0.8718, 0.2309, 0.866, 0.2309, 0.8718, 0.1155, 0.866, 0.2309, 0.8545, 0.2309, 0.866, 0.0, 0.02309, 0.1155, 0.01732, 0.1155, 0.02309, 0.2367, 0.02, 0.2309, 0.009998, 0.2483, 0.0, 0.2771, 0.49, 0.2598, 0.5, 0.2598, 0.48, 0.1155, 0.433, 0.2309, 0.4215, 0.2309, 0.433, 0.0, 0.4561, 0.1155, 0.4503, 0.1155, 0.4561, 0.0, 0.4503, 0.1155, 0.4388, 0.1155, 0.4503, 0.1155, 0.4388, 0.2309, 0.433, 0.2309, 0.4388, 0.2367, 0.5, 0.2483, 0.5, 0.254, 0.51, 0.2598, 0.48, 0.254, 0.47, 0.2598, 0.46, 0.1155, 0.4157, 0.2309, 0.4041, 0.2309, 0.4157, 0.0, 0.4734, 0.1155, 0.4677, 0.1155, 0.4734, 0.0, 0.4677, 0.1155, 0.4561, 0.1155, 0.4677, 0.1155, 0.4215, 0.2309, 0.4157, 0.2309, 0.4215, 0.2483, 0.52, 0.254, 0.53, 0.2367, 0.54, 0.2771, 0.45, 0.2598, 0.46, 0.2598, 0.44, 0.1155, 0.3984, 0.2309, 0.3868, 0.2309, 0.3984, 0.0, 0.4907, 0.1155, 0.485, 0.1155, 0.4907, 0.0, 0.485, 0.1155, 0.4734, 0.1155, 0.485, 0.1155, 0.4041, 0.2309, 0.3984, 0.2309, 0.4041, 0.2367, 0.56, 0.2367, 0.54, 0.254, 0.55, 0.2598, 0.44, 0.254, 0.43, 0.2598, 0.42, 0.1155, 0.3811, 0.2309, 0.3695, 0.2309, 0.3811, 0.0, 0.5081, 0.1155, 0.5023, 0.1155, 0.5081, 0.0, 0.5023, 0.1155, 0.4907, 0.1155, 0.5023, 0.1155, 0.3868, 0.2309, 0.3811, 0.2309, 0.3868, 0.2483, 0.56, 0.254, 0.57, 0.2367, 0.58, 0.2598, 0.42, 0.254, 0.41, 0.2598, 0.4, 0.1155, 0.3637, 0.2309, 0.3522, 0.2309, 0.3637, 0.0, 0.5254, 0.1155, 0.5196, 0.1155, 0.5254, 0.0, 0.5196, 0.1155, 0.5081, 0.1155, 0.5196, 0.1155, 0.3695, 0.2309, 0.3637, 0.2309, 0.3695, 0.2483, 0.58, 0.254, 0.59, 0.2367, 0.6, 0.254, 0.39, 0.2598, 0.38, 0.2771, 0.39, 0.1155, 0.3464, 0.2309, 0.3349, 0.2309, 0.3464, 0.0, 0.5427, 0.1155, 0.5369, 0.1155, 0.5427, 0.0, 0.5369, 0.1155, 0.5254, 0.1155, 0.5369, 0.1155, 0.3522, 0.2309, 0.3464, 0.2309, 0.3522, 0.2483, 0.6, 0.254, 0.61, 0.2367, 0.62, 0.2598, 0.38, 0.254, 0.37, 0.2598, 0.36, 0.1155, 0.3291, 0.2309, 0.3175, 0.2309, 0.3291, 0.0, 0.56, 0.1155, 0.5543, 0.1155, 0.56, 0.0, 0.5543, 0.1155, 0.5427, 0.1155, 0.5543, 0.1155, 0.3349, 0.2309, 0.3291, 0.2309, 0.3349, 0.2483, 0.62, 0.254, 0.63, 0.2367, 0.64, 0.254, 0.35, 0.2598, 0.34, 0.2771, 0.35, 0.1155, 0.3118, 0.2309, 0.3002, 0.2309, 0.3118, 0.0, 0.5774, 0.1155, 0.5716, 0.1155, 0.5774, 0.0, 0.5716, 0.1155, 0.56, 0.1155, 0.5716, 0.1155, 0.3175, 0.2309, 0.3118, 0.2309, 0.3175, 0.2483, 0.64, 0.254, 0.65, 0.2367, 0.66, 0.2598, 0.34, 0.254, 0.33, 0.2598, 0.32, 0.1155, 0.2944, 0.2309, 0.2829, 0.2309, 0.2944, 0.0, 0.5947, 0.1155, 0.5889, 0.1155, 0.5947, 0.0, 0.5889, 0.1155, 0.5774, 0.1155, 0.5889, 0.1155, 0.3002, 0.2309, 0.2944, 0.2309, 0.3002, 0.2483, 0.66, 0.254, 0.67, 0.2367, 0.68, 0.254, 0.31, 0.2598, 0.3, 0.2771, 0.31, 0.1155, 0.2771, 0.2309, 0.2656, 0.2309, 0.2771, 0.0, 0.612, 0.1155, 0.6062, 0.1155, 0.612, 0.0, 0.6062, 0.1155, 0.5947, 0.1155, 0.6062, 0.1155, 0.2829, 0.2309, 0.2771, 0.2309, 0.2829, 0.2367, 0.68, 0.2483, 0.68, 0.254, 0.69, 0.254, 0.29, 0.2598, 0.28, 0.2771, 0.29, 0.1155, 0.2598, 0.2309, 0.2483, 0.2309, 0.2598, 0.0, 0.6293, 0.1155, 0.6235, 0.1155, 0.6293, 0.0, 0.6235, 0.1155, 0.612, 0.1155, 0.6235, 0.1155, 0.2656, 0.2309, 0.2598, 0.2309, 0.2656, 0.2367, 0.7, 0.2483, 0.7, 0.254, 0.71, 0.2598, 0.28, 0.254, 0.27, 0.2598, 0.26, 0.1155, 0.2425, 0.2309, 0.2309, 0.2309, 0.2425, 0.0, 0.6466, 0.1155, 0.6409, 0.1155, 0.6466, 0.0, 0.6409, 0.1155, 0.6293, 0.1155, 0.6409, 0.1155, 0.2483, 0.2309, 0.2425, 0.2309, 0.2483, 0.2483, 0.72, 0.254, 0.73, 0.2367, 0.74, 0.254, 0.25, 0.2598, 0.24, 0.2771, 0.25, 0.1155, 0.2252, 0.2309, 0.2136, 0.2309, 0.2252, 0.0, 0.664, 0.1155, 0.6582, 0.1155, 0.664, 0.0, 0.6582, 0.1155, 0.6466, 0.1155, 0.6582, 0.1155, 0.2309, 0.2309, 0.2252, 0.2309, 0.2309, 0.2367, 0.74, 0.2483, 0.74, 0.254, 0.75, 0.254, 0.23, 0.2598, 0.22, 0.2771, 0.23, 0.1155, 0.2078, 0.2309, 0.1963, 0.2309, 0.2078, 0.0, 0.6813, 0.1155, 0.6755, 0.1155, 0.6813, 0.0, 0.6755, 0.1155, 0.664, 0.1155, 0.6755, 0.1155, 0.2136, 0.2309, 0.2078, 0.2309, 0.2136, 0.2367, 0.76, 0.2483, 0.76, 0.254, 0.77, 0.254, 0.21, 0.2598, 0.2, 0.2771, 0.21, 0.1155, 0.1905, 0.2309, 0.179, 0.2309, 0.1905, 0.0, 0.6986, 0.1155, 0.6928, 0.1155, 0.6986, 0.0, 0.6928, 0.1155, 0.6813, 0.1155, 0.6928, 0.1155, 0.1963, 0.2309, 0.1905, 0.2309, 0.1963, 0.2367, 0.78, 0.2483, 0.78, 0.254, 0.79, 0.254, 0.19, 0.2598, 0.18, 0.2771, 0.19, 0.1155, 0.1732, 0.2309, 0.1617, 0.2309, 0.1732, 0.0, 0.7159, 0.1155, 0.7101, 0.1155, 0.7159, 0.0, 0.7101, 0.1155, 0.6986, 0.1155, 0.7101, 0.1155, 0.179, 0.2309, 0.1732, 0.2309, 0.179, 0.2367, 0.8, 0.2483, 0.8, 0.254, 0.81, 0.2598, 0.18, 0.254, 0.17, 0.2598, 0.16, 0.1155, 0.1559, 0.2309, 0.1443, 0.2309, 0.1559, 0.0, 0.7332, 0.1155, 0.7275, 0.1155, 0.7332, 0.0, 0.7275, 0.1155, 0.7159, 0.1155, 0.7275, 0.1155, 0.1617, 0.2309, 0.1559, 0.2309, 0.1617, 0.2483, 0.82, 0.254, 0.83, 0.2367, 0.84, 0.254, 0.15, 0.2598, 0.14, 0.2771, 0.15, 0.1155, 0.1386, 0.2309, 0.127, 0.2309, 0.1386, 0.0, 0.7506, 0.1155, 0.7448, 0.1155, 0.7506, 0.0, 0.7448, 0.1155, 0.7332, 0.1155, 0.7448, 0.1155, 0.1443, 0.2309, 0.1386, 0.2309, 0.1443, 0.2367, 0.84, 0.2483, 0.84, 0.254, 0.85, 0.254, 0.13, 0.2598, 0.12, 0.2771, 0.13, 0.1155, 0.1212, 0.2309, 0.1097, 0.2309, 0.1212, 0.0, 0.7679, 0.1155, 0.7621, 0.1155, 0.7679, 0.0, 0.7621, 0.1155, 0.7506, 0.1155, 0.7621, 0.1155, 0.127, 0.2309, 0.1212, 0.2309, 0.127, 0.2367, 0.86, 0.2483, 0.86, 0.254, 0.87, 0.254, 0.11, 0.2598, 0.1, 0.2771, 0.11, 0.1155, 0.1039, 0.2309, 0.09238, 0.2309, 0.1039, 0.0, 0.7852, 0.1155, 0.7794, 0.1155, 0.7852, 0.0, 0.7794, 0.1155, 0.7679, 0.1155, 0.7794, 0.1155, 0.1097, 0.2309, 0.1039, 0.2309, 0.1097, 0.2367, 0.88, 0.2483, 0.88, 0.254, 0.89, 0.254, 0.09, 0.2598, 0.08, 0.2771, 0.09, 0.1155, 0.0866, 0.2309, 0.07505, 0.2309, 0.0866, 0.0, 0.8025, 0.1155, 0.7967, 0.1155, 0.8025, 0.0, 0.7967, 0.1155, 0.7852, 0.1155, 0.7967, 0.1155, 0.09238, 0.2309, 0.0866, 0.2309, 0.09238, 0.2367, 0.9, 0.2483, 0.9, 0.254, 0.91, 0.254, 0.07, 0.2598, 0.06, 0.2771, 0.07, 0.1155, 0.06928, 0.2309, 0.05774, 0.2309, 0.06928, 0.0, 0.8198, 0.1155, 0.8141, 0.1155, 0.8198, 0.0, 0.8141, 0.1155, 0.8025, 0.1155, 0.8141, 0.1155, 0.07505, 0.2309, 0.06928, 0.2309, 0.07505, 0.2367, 0.92, 0.2483, 0.92, 0.254, 0.93, 0.254, 0.05, 0.2598, 0.04, 0.2771, 0.05, 0.1155, 0.05196, 0.2309, 0.04041, 0.2309, 0.05196, 0.0, 0.8372, 0.1155, 0.8314, 0.1155, 0.8372, 0.0, 0.8314, 0.1155, 0.8198, 0.1155, 0.8314, 0.1155, 0.05774, 0.2309, 0.05196, 0.2309, 0.05774, 0.2367, 0.94, 0.2483, 0.94, 0.254, 0.95, 0.254, 0.03, 0.2598, 0.02, 0.2771, 0.03, 0.1155, 0.03464, 0.2309, 0.02309, 0.2309, 0.03464, 0.0, 0.8545, 0.1155, 0.8487, 0.1155, 0.8545, 0.0, 0.8487, 0.1155, 0.8372, 0.1155, 0.8487, 0.1155, 0.04041, 0.2309, 0.03464, 0.2309, 0.04041, 0.2367, 0.96, 0.2483, 0.96, 0.254, 0.97, 0.2598, 0.02, 0.254, 0.009998, 0.2598, 0.0, 0.1155, 0.01732, 0.2309, 0.005772, 0.2309, 0.01732, 0.0, 0.8718, 0.1155, 0.866, 0.1155, 0.8718, 0.0, 0.866, 0.1155, 0.8545, 0.1155, 0.866, 0.1155, 0.02309, 0.2309, 0.01732, 0.2309, 0.02309, 0.2483, 0.98, 0.254, 0.99, 0.2367, 1.0, 0.2309, 0.005772, 0.1155, 0.0, 0.2309, 0.0, 0.1155, 0.005772, 0.0, 0.0, 0.1155, 0.0, 0.2714, 0.52, 0.2598, 0.52, 0.254, 0.51, 0.254, 0.51, 0.2598, 0.5, 0.2714, 0.5, 0.2714, 0.5, 0.2771, 0.51, 0.2714, 0.52, 0.0, 0.433, 0.0, 0.4215, 0.1155, 0.4215, 0.1155, 0.4561, 0.1155, 0.4503, 0.2309, 0.4503, 0.1155, 0.4503, 0.1155, 0.4388, 0.2309, 0.4388, 0.0, 0.4388, 0.0, 0.433, 0.1155, 0.433, 0.2309, 0.49, 0.2367, 0.48, 0.2483, 0.48, 0.2483, 0.48, 0.254, 0.49, 0.2483, 0.5, 0.2483, 0.5, 0.2367, 0.5, 0.2309, 0.49, 0.2714, 0.54, 0.2598, 0.54, 0.254, 0.53, 0.254, 0.53, 0.2598, 0.52, 0.2714, 0.54, 0.2598, 0.52, 0.2714, 0.52, 0.2714, 0.54, 0.0, 0.4157, 0.0, 0.4041, 0.1155, 0.4041, 0.1155, 0.4734, 0.1155, 0.4677, 0.2309, 0.4677, 0.1155, 0.4677, 0.1155, 0.4561, 0.2309, 0.4561, 0.0, 0.4215, 0.0, 0.4157, 0.1155, 0.4157, 0.2309, 0.47, 0.2367, 0.46, 0.2483, 0.46, 0.2483, 0.46, 0.254, 0.47, 0.2483, 0.48, 0.2483, 0.48, 0.2367, 0.48, 0.2483, 0.46, 0.2714, 0.56, 0.2598, 0.56, 0.254, 0.55, 0.254, 0.55, 0.2598, 0.54, 0.2714, 0.54, 0.2714, 0.54, 0.2771, 0.55, 0.254, 0.55, 0.0, 0.3984, 0.0, 0.3868, 0.1155, 0.3868, 0.1155, 0.4907, 0.1155, 0.485, 0.2309, 0.485, 0.1155, 0.485, 0.1155, 0.4734, 0.2309, 0.4734, 0.0, 0.4041, 0.0, 0.3984, 0.1155, 0.3984, 0.2309, 0.45, 0.2367, 0.44, 0.2483, 0.46, 0.2367, 0.44, 0.2483, 0.44, 0.2483, 0.46, 0.2483, 0.44, 0.254, 0.45, 0.2483, 0.46, 0.2714, 0.58, 0.2598, 0.58, 0.254, 0.57, 0.254, 0.57, 0.2598, 0.56, 0.2714, 0.56, 0.2714, 0.56, 0.2771, 0.57, 0.2714, 0.58, 0.0, 0.3811, 0.0, 0.3695, 0.1155, 0.3695, 0.1155, 0.5081, 0.1155, 0.5023, 0.2309, 0.5023, 0.1155, 0.5023, 0.1155, 0.4907, 0.2309, 0.4907, 0.0, 0.3868, 0.0, 0.3811, 0.1155, 0.3811, 0.2309, 0.43, 0.2367, 0.42, 0.2483, 0.42, 0.2483, 0.42, 0.254, 0.43, 0.2483, 0.44, 0.2483, 0.44, 0.2367, 0.44, 0.2309, 0.43, 0.2714, 0.6, 0.2598, 0.6, 0.254, 0.59, 0.254, 0.59, 0.2598, 0.58, 0.2714, 0.6, 0.2598, 0.58, 0.2714, 0.58, 0.2714, 0.6, 0.0, 0.3637, 0.0, 0.3522, 0.1155, 0.3522, 0.1155, 0.5254, 0.1155, 0.5196, 0.2309, 0.5196, 0.1155, 0.5196, 0.1155, 0.5081, 0.2309, 0.5081, 0.0, 0.3695, 0.0, 0.3637, 0.1155, 0.3637, 0.2309, 0.41, 0.2367, 0.4, 0.2483, 0.4, 0.2483, 0.4, 0.254, 0.41, 0.2483, 0.42, 0.2483, 0.42, 0.2367, 0.42, 0.2309, 0.41, 0.2714, 0.62, 0.2598, 0.62, 0.254, 0.61, 0.254, 0.61, 0.2598, 0.6, 0.2714, 0.6, 0.2714, 0.6, 0.2771, 0.61, 0.254, 0.61, 0.0, 0.3464, 0.0, 0.3349, 0.1155, 0.3349, 0.1155, 0.5427, 0.1155, 0.5369, 0.2309, 0.5369, 0.1155, 0.5369, 0.1155, 0.5254, 0.2309, 0.5254, 0.0, 0.3522, 0.0, 0.3464, 0.1155, 0.3464, 0.2309, 0.39, 0.2367, 0.38, 0.2483, 0.38, 0.2483, 0.38, 0.254, 0.39, 0.2483, 0.4, 0.2483, 0.4, 0.2367, 0.4, 0.2309, 0.39, 0.2714, 0.64, 0.2598, 0.64, 0.254, 0.63, 0.254, 0.63, 0.2598, 0.62, 0.2714, 0.62, 0.2714, 0.62, 0.2771, 0.63, 0.254, 0.63, 0.0, 0.3291, 0.0, 0.3175, 0.1155, 0.3175, 0.1155, 0.56, 0.1155, 0.5543, 0.2309, 0.5543, 0.1155, 0.5543, 0.1155, 0.5427, 0.2309, 0.5427, 0.0, 0.3349, 0.0, 0.3291, 0.1155, 0.3291, 0.2309, 0.37, 0.2367, 0.36, 0.2483, 0.36, 0.2483, 0.36, 0.254, 0.37, 0.2483, 0.38, 0.2483, 0.38, 0.2367, 0.38, 0.2309, 0.37, 0.2714, 0.66, 0.2598, 0.66, 0.254, 0.65, 0.254, 0.65, 0.2598, 0.64, 0.2714, 0.64, 0.2714, 0.64, 0.2771, 0.65, 0.254, 0.65, 0.0, 0.3118, 0.0, 0.3002, 0.1155, 0.3002, 0.1155, 0.5774, 0.1155, 0.5716, 0.2309, 0.5716, 0.1155, 0.5716, 0.1155, 0.56, 0.2309, 0.56, 0.0, 0.3175, 0.0, 0.3118, 0.1155, 0.3118, 0.2309, 0.35, 0.2367, 0.34, 0.2483, 0.36, 0.2367, 0.34, 0.2483, 0.34, 0.2483, 0.36, 0.2483, 0.34, 0.254, 0.35, 0.2483, 0.36, 0.2714, 0.68, 0.2598, 0.68, 0.254, 0.67, 0.254, 0.67, 0.2598, 0.66, 0.2714, 0.66, 0.2714, 0.66, 0.2771, 0.67, 0.254, 0.67, 0.0, 0.2944, 0.0, 0.2829, 0.1155, 0.2829, 0.1155, 0.5947, 0.1155, 0.5889, 0.2309, 0.5889, 0.1155, 0.5889, 0.1155, 0.5774, 0.2309, 0.5774, 0.0, 0.3002, 0.0, 0.2944, 0.1155, 0.2944, 0.2309, 0.33, 0.2367, 0.32, 0.2483, 0.32, 0.2483, 0.32, 0.254, 0.33, 0.2483, 0.34, 0.2483, 0.34, 0.2367, 0.34, 0.2309, 0.33, 0.2714, 0.7, 0.2598, 0.7, 0.254, 0.69, 0.254, 0.69, 0.2598, 0.68, 0.2714, 0.68, 0.2714, 0.68, 0.2771, 0.69, 0.2714, 0.7, 0.0, 0.2771, 0.0, 0.2656, 0.1155, 0.2656, 0.1155, 0.612, 0.1155, 0.6062, 0.2309, 0.6062, 0.1155, 0.6062, 0.1155, 0.5947, 0.2309, 0.5947, 0.0, 0.2829, 0.0, 0.2771, 0.1155, 0.2771, 0.2309, 0.31, 0.2367, 0.3, 0.2483, 0.3, 0.2483, 0.3, 0.254, 0.31, 0.2309, 0.31, 0.254, 0.31, 0.2483, 0.32, 0.2309, 0.31, 0.2714, 0.72, 0.2598, 0.72, 0.254, 0.71, 0.254, 0.71, 0.2598, 0.7, 0.2714, 0.7, 0.2714, 0.7, 0.2771, 0.71, 0.254, 0.71, 0.0, 0.2598, 0.0, 0.2483, 0.1155, 0.2483, 0.1155, 0.6293, 0.1155, 0.6235, 0.2309, 0.6235, 0.1155, 0.6235, 0.1155, 0.612, 0.2309, 0.612, 0.0, 0.2656, 0.0, 0.2598, 0.1155, 0.2598, 0.2309, 0.29, 0.2367, 0.28, 0.2483, 0.28, 0.2483, 0.28, 0.254, 0.29, 0.2309, 0.29, 0.254, 0.29, 0.2483, 0.3, 0.2309, 0.29, 0.2714, 0.74, 0.2598, 0.74, 0.2714, 0.72, 0.2598, 0.74, 0.254, 0.73, 0.2714, 0.72, 0.254, 0.73, 0.2598, 0.72, 0.2714, 0.72, 0.0, 0.2425, 0.0, 0.2309, 0.1155, 0.2309, 0.1155, 0.6466, 0.1155, 0.6409, 0.2309, 0.6409, 0.1155, 0.6409, 0.1155, 0.6293, 0.2309, 0.6293, 0.0, 0.2483, 0.0, 0.2425, 0.1155, 0.2425, 0.2309, 0.27, 0.2367, 0.26, 0.2483, 0.26, 0.2483, 0.26, 0.254, 0.27, 0.2483, 0.28, 0.2483, 0.28, 0.2367, 0.28, 0.2483, 0.26, 0.2714, 0.76, 0.2598, 0.76, 0.254, 0.75, 0.254, 0.75, 0.2598, 0.74, 0.2714, 0.76, 0.2598, 0.74, 0.2714, 0.74, 0.2714, 0.76, 0.0, 0.2252, 0.0, 0.2136, 0.1155, 0.2136, 0.1155, 0.664, 0.1155, 0.6582, 0.2309, 0.6582, 0.1155, 0.6582, 0.1155, 0.6466, 0.2309, 0.6466, 0.0, 0.2309, 0.0, 0.2252, 0.1155, 0.2252, 0.2309, 0.25, 0.2367, 0.24, 0.2483, 0.26, 0.2367, 0.24, 0.2483, 0.24, 0.2483, 0.26, 0.2483, 0.24, 0.254, 0.25, 0.2483, 0.26, 0.2714, 0.78, 0.2598, 0.78, 0.254, 0.77, 0.254, 0.77, 0.2598, 0.76, 0.2714, 0.76, 0.2714, 0.76, 0.2771, 0.77, 0.254, 0.77, 0.0, 0.2078, 0.0, 0.1963, 0.1155, 0.1963, 0.1155, 0.6813, 0.1155, 0.6755, 0.2309, 0.6755, 0.1155, 0.6755, 0.1155, 0.664, 0.2309, 0.664, 0.0, 0.2136, 0.0, 0.2078, 0.1155, 0.2078, 0.2309, 0.23, 0.2367, 0.22, 0.2483, 0.22, 0.2483, 0.22, 0.254, 0.23, 0.2309, 0.23, 0.254, 0.23, 0.2483, 0.24, 0.2309, 0.23, 0.2714, 0.8, 0.2598, 0.8, 0.254, 0.79, 0.254, 0.79, 0.2598, 0.78, 0.2714, 0.78, 0.2714, 0.78, 0.2771, 0.79, 0.254, 0.79, 0.0, 0.1905, 0.0, 0.179, 0.1155, 0.179, 0.1155, 0.6986, 0.1155, 0.6928, 0.2309, 0.6928, 0.1155, 0.6928, 0.1155, 0.6813, 0.2309, 0.6813, 0.0, 0.1963, 0.0, 0.1905, 0.1155, 0.1905, 0.2309, 0.21, 0.2367, 0.2, 0.2483, 0.2, 0.2483, 0.2, 0.254, 0.21, 0.2309, 0.21, 0.254, 0.21, 0.2483, 0.22, 0.2309, 0.21, 0.2714, 0.82, 0.2598, 0.82, 0.254, 0.81, 0.254, 0.81, 0.2598, 0.8, 0.2714, 0.8, 0.2714, 0.8, 0.2771, 0.81, 0.254, 0.81, 0.0, 0.1732, 0.0, 0.1617, 0.1155, 0.1617, 0.1155, 0.7159, 0.1155, 0.7101, 0.2309, 0.7101, 0.1155, 0.7101, 0.1155, 0.6986, 0.2309, 0.6986, 0.0, 0.179, 0.0, 0.1732, 0.1155, 0.1732, 0.2309, 0.19, 0.2367, 0.18, 0.2483, 0.18, 0.2483, 0.18, 0.254, 0.19, 0.2309, 0.19, 0.254, 0.19, 0.2483, 0.2, 0.2309, 0.19, 0.2714, 0.84, 0.2598, 0.84, 0.2714, 0.82, 0.2598, 0.84, 0.254, 0.83, 0.2714, 0.82, 0.254, 0.83, 0.2598, 0.82, 0.2714, 0.82, 0.0, 0.1559, 0.0, 0.1443, 0.1155, 0.1443, 0.1155, 0.7332, 0.1155, 0.7275, 0.2309, 0.7275, 0.1155, 0.7275, 0.1155, 0.7159, 0.2309, 0.7159, 0.0, 0.1617, 0.0, 0.1559, 0.1155, 0.1559, 0.2309, 0.17, 0.2367, 0.16, 0.2483, 0.18, 0.2367, 0.16, 0.2483, 0.16, 0.2483, 0.18, 0.2483, 0.16, 0.254, 0.17, 0.2483, 0.18, 0.2714, 0.86, 0.2598, 0.86, 0.254, 0.85, 0.254, 0.85, 0.2598, 0.84, 0.2714, 0.86, 0.2598, 0.84, 0.2714, 0.84, 0.2714, 0.86, 0.0, 0.1386, 0.0, 0.127, 0.1155, 0.127, 0.1155, 0.7506, 0.1155, 0.7448, 0.2309, 0.7448, 0.1155, 0.7448, 0.1155, 0.7332, 0.2309, 0.7332, 0.0, 0.1443, 0.0, 0.1386, 0.1155, 0.1386, 0.2309, 0.15, 0.2367, 0.14, 0.2483, 0.14, 0.2483, 0.14, 0.254, 0.15, 0.2483, 0.16, 0.2483, 0.16, 0.2367, 0.16, 0.2483, 0.14, 0.2714, 0.88, 0.2598, 0.88, 0.254, 0.87, 0.254, 0.87, 0.2598, 0.86, 0.2714, 0.86, 0.2714, 0.86, 0.2771, 0.87, 0.254, 0.87, 0.0, 0.1212, 0.0, 0.1097, 0.1155, 0.1097, 0.1155, 0.7679, 0.1155, 0.7621, 0.2309, 0.7621, 0.1155, 0.7621, 0.1155, 0.7506, 0.2309, 0.7506, 0.0, 0.127, 0.0, 0.1212, 0.1155, 0.1212, 0.2309, 0.13, 0.2367, 0.12, 0.2483, 0.12, 0.2483, 0.12, 0.254, 0.13, 0.2309, 0.13, 0.254, 0.13, 0.2483, 0.14, 0.2309, 0.13, 0.2714, 0.9, 0.2598, 0.9, 0.254, 0.89, 0.254, 0.89, 0.2598, 0.88, 0.2714, 0.88, 0.2714, 0.88, 0.2771, 0.89, 0.254, 0.89, 0.0, 0.1039, 0.0, 0.09238, 0.1155, 0.09238, 0.1155, 0.7852, 0.1155, 0.7794, 0.2309, 0.7794, 0.1155, 0.7794, 0.1155, 0.7679, 0.2309, 0.7679, 0.0, 0.1097, 0.0, 0.1039, 0.1155, 0.1039, 0.2309, 0.11, 0.2367, 0.1, 0.2483, 0.1, 0.2483, 0.1, 0.254, 0.11, 0.2309, 0.11, 0.254, 0.11, 0.2483, 0.12, 0.2309, 0.11, 0.2714, 0.92, 0.2598, 0.92, 0.254, 0.91, 0.254, 0.91, 0.2598, 0.9, 0.2714, 0.9, 0.2714, 0.9, 0.2771, 0.91, 0.254, 0.91, 0.0, 0.0866, 0.0, 0.07505, 0.1155, 0.07505, 0.1155, 0.8025, 0.1155, 0.7967, 0.2309, 0.7967, 0.1155, 0.7967, 0.1155, 0.7852, 0.2309, 0.7852, 0.0, 0.09238, 0.0, 0.0866, 0.1155, 0.0866, 0.2309, 0.09, 0.2367, 0.08, 0.2483, 0.08, 0.2483, 0.08, 0.254, 0.09, 0.2309, 0.09, 0.254, 0.09, 0.2483, 0.1, 0.2309, 0.09, 0.2714, 0.94, 0.2598, 0.94, 0.254, 0.93, 0.254, 0.93, 0.2598, 0.92, 0.2714, 0.92, 0.2714, 0.92, 0.2771, 0.93, 0.254, 0.93, 0.0, 0.06928, 0.0, 0.05774, 0.1155, 0.05774, 0.1155, 0.8198, 0.1155, 0.8141, 0.2309, 0.8141, 0.1155, 0.8141, 0.1155, 0.8025, 0.2309, 0.8025, 0.0, 0.07505, 0.0, 0.06928, 0.1155, 0.06928, 0.2309, 0.07, 0.2367, 0.06, 0.2483, 0.06, 0.2483, 0.06, 0.254, 0.07, 0.2309, 0.07, 0.254, 0.07, 0.2483, 0.08, 0.2309, 0.07, 0.2714, 0.96, 0.2598, 0.96, 0.254, 0.95, 0.254, 0.95, 0.2598, 0.94, 0.2714, 0.94, 0.2714, 0.94, 0.2771, 0.95, 0.254, 0.95, 0.0, 0.05196, 0.0, 0.04041, 0.1155, 0.04041, 0.1155, 0.8372, 0.1155, 0.8314, 0.2309, 0.8314, 0.1155, 0.8314, 0.1155, 0.8198, 0.2309, 0.8198, 0.0, 0.05774, 0.0, 0.05196, 0.1155, 0.05196, 0.2309, 0.05, 0.2367, 0.04, 0.2483, 0.04, 0.2483, 0.04, 0.254, 0.05, 0.2309, 0.05, 0.254, 0.05, 0.2483, 0.06, 0.2309, 0.05, 0.2714, 0.98, 0.2598, 0.98, 0.254, 0.97, 0.254, 0.97, 0.2598, 0.96, 0.2714, 0.96, 0.2714, 0.96, 0.2771, 0.97, 0.254, 0.97, 0.0, 0.03464, 0.0, 0.02309, 0.1155, 0.02309, 0.1155, 0.8545, 0.1155, 0.8487, 0.2309, 0.8487, 0.1155, 0.8487, 0.1155, 0.8372, 0.2309, 0.8372, 0.0, 0.04041, 0.0, 0.03464, 0.1155, 0.03464, 0.2309, 0.03, 0.2367, 0.02, 0.2483, 0.02, 0.2483, 0.02, 0.254, 0.03, 0.2309, 0.03, 0.254, 0.03, 0.2483, 0.04, 0.2309, 0.03, 0.2714, 1.0, 0.2598, 1.0, 0.2714, 0.98, 0.2598, 1.0, 0.254, 0.99, 0.2714, 0.98, 0.254, 0.99, 0.2598, 0.98, 0.2714, 0.98, 0.0, 0.01732, 0.0, 0.005772, 0.1155, 0.005772, 0.1155, 0.8718, 0.1155, 0.866, 0.2309, 0.866, 0.1155, 0.866, 0.1155, 0.8545, 0.2309, 0.8545, 0.0, 0.02309, 0.0, 0.01732, 0.1155, 0.01732, 0.2309, 0.009998, 0.2367, 0.0, 0.2483, 0.0, 0.2483, 0.0, 0.254, 0.009998, 0.2483, 0.02, 0.2483, 0.02, 0.2367, 0.02, 0.2483, 0.0, 0.2598, 0.48, 0.2714, 0.48, 0.2771, 0.49, 0.2771, 0.49, 0.2714, 0.5, 0.2598, 0.5, 0.2598, 0.5, 0.254, 0.49, 0.2598, 0.48, 0.1155, 0.433, 0.1155, 0.4215, 0.2309, 0.4215, 0.0, 0.4561, 0.0, 0.4503, 0.1155, 0.4503, 0.0, 0.4503, 0.0, 0.4388, 0.1155, 0.4388, 0.1155, 0.4388, 0.1155, 0.433, 0.2309, 0.433, 0.254, 0.51, 0.2483, 0.52, 0.2367, 0.52, 0.2367, 0.52, 0.2309, 0.51, 0.254, 0.51, 0.2309, 0.51, 0.2367, 0.5, 0.254, 0.51, 0.2598, 0.46, 0.2714, 0.46, 0.2771, 0.47, 0.2771, 0.47, 0.2714, 0.48, 0.2598, 0.46, 0.2714, 0.48, 0.2598, 0.48, 0.2598, 0.46, 0.1155, 0.4157, 0.1155, 0.4041, 0.2309, 0.4041, 0.0, 0.4734, 0.0, 0.4677, 0.1155, 0.4677, 0.0, 0.4677, 0.0, 0.4561, 0.1155, 0.4561, 0.1155, 0.4215, 0.1155, 0.4157, 0.2309, 0.4157, 0.254, 0.53, 0.2483, 0.54, 0.2367, 0.54, 0.2367, 0.54, 0.2309, 0.53, 0.2367, 0.52, 0.2367, 0.52, 0.2483, 0.52, 0.2367, 0.54, 0.2598, 0.44, 0.2714, 0.44, 0.2771, 0.45, 0.2771, 0.45, 0.2714, 0.46, 0.2598, 0.46, 0.2598, 0.46, 0.254, 0.45, 0.2598, 0.44, 0.1155, 0.3984, 0.1155, 0.3868, 0.2309, 0.3868, 0.0, 0.4907, 0.0, 0.485, 0.1155, 0.485, 0.0, 0.485, 0.0, 0.4734, 0.1155, 0.4734, 0.1155, 0.4041, 0.1155, 0.3984, 0.2309, 0.3984, 0.254, 0.55, 0.2483, 0.56, 0.2367, 0.56, 0.2367, 0.56, 0.2309, 0.55, 0.2367, 0.54, 0.2367, 0.54, 0.2483, 0.54, 0.254, 0.55, 0.2598, 0.42, 0.2714, 0.42, 0.2771, 0.43, 0.2771, 0.43, 0.2714, 0.44, 0.2598, 0.42, 0.2714, 0.44, 0.2598, 0.44, 0.2598, 0.42, 0.1155, 0.3811, 0.1155, 0.3695, 0.2309, 0.3695, 0.0, 0.5081, 0.0, 0.5023, 0.1155, 0.5023, 0.0, 0.5023, 0.0, 0.4907, 0.1155, 0.4907, 0.1155, 0.3868, 0.1155, 0.3811, 0.2309, 0.3811, 0.254, 0.57, 0.2483, 0.58, 0.2367, 0.58, 0.2367, 0.58, 0.2309, 0.57, 0.2367, 0.56, 0.2367, 0.56, 0.2483, 0.56, 0.2367, 0.58, 0.2598, 0.4, 0.2714, 0.4, 0.2771, 0.41, 0.2771, 0.41, 0.2714, 0.42, 0.2598, 0.4, 0.2714, 0.42, 0.2598, 0.42, 0.2598, 0.4, 0.1155, 0.3637, 0.1155, 0.3522, 0.2309, 0.3522, 0.0, 0.5254, 0.0, 0.5196, 0.1155, 0.5196, 0.0, 0.5196, 0.0, 0.5081, 0.1155, 0.5081, 0.1155, 0.3695, 0.1155, 0.3637, 0.2309, 0.3637, 0.254, 0.59, 0.2483, 0.6, 0.2367, 0.6, 0.2367, 0.6, 0.2309, 0.59, 0.2367, 0.58, 0.2367, 0.58, 0.2483, 0.58, 0.2367, 0.6, 0.2598, 0.38, 0.2714, 0.38, 0.2771, 0.39, 0.2771, 0.39, 0.2714, 0.4, 0.2598, 0.4, 0.2598, 0.4, 0.254, 0.39, 0.2771, 0.39, 0.1155, 0.3464, 0.1155, 0.3349, 0.2309, 0.3349, 0.0, 0.5427, 0.0, 0.5369, 0.1155, 0.5369, 0.0, 0.5369, 0.0, 0.5254, 0.1155, 0.5254, 0.1155, 0.3522, 0.1155, 0.3464, 0.2309, 0.3464, 0.254, 0.61, 0.2483, 0.62, 0.2367, 0.62, 0.2367, 0.62, 0.2309, 0.61, 0.2367, 0.6, 0.2367, 0.6, 0.2483, 0.6, 0.2367, 0.62, 0.2598, 0.36, 0.2714, 0.36, 0.2598, 0.38, 0.2714, 0.36, 0.2771, 0.37, 0.2598, 0.38, 0.2771, 0.37, 0.2714, 0.38, 0.2598, 0.38, 0.1155, 0.3291, 0.1155, 0.3175, 0.2309, 0.3175, 0.0, 0.56, 0.0, 0.5543, 0.1155, 0.5543, 0.0, 0.5543, 0.0, 0.5427, 0.1155, 0.5427, 0.1155, 0.3349, 0.1155, 0.3291, 0.2309, 0.3291, 0.254, 0.63, 0.2483, 0.64, 0.2367, 0.64, 0.2367, 0.64, 0.2309, 0.63, 0.2367, 0.62, 0.2367, 0.62, 0.2483, 0.62, 0.2367, 0.64, 0.2598, 0.34, 0.2714, 0.34, 0.2771, 0.35, 0.2771, 0.35, 0.2714, 0.36, 0.2598, 0.36, 0.2598, 0.36, 0.254, 0.35, 0.2771, 0.35, 0.1155, 0.3118, 0.1155, 0.3002, 0.2309, 0.3002, 0.0, 0.5774, 0.0, 0.5716, 0.1155, 0.5716, 0.0, 0.5716, 0.0, 0.56, 0.1155, 0.56, 0.1155, 0.3175, 0.1155, 0.3118, 0.2309, 0.3118, 0.254, 0.65, 0.2483, 0.66, 0.2367, 0.66, 0.2367, 0.66, 0.2309, 0.65, 0.2367, 0.64, 0.2367, 0.64, 0.2483, 0.64, 0.2367, 0.66, 0.2598, 0.32, 0.2714, 0.32, 0.2771, 0.33, 0.2771, 0.33, 0.2714, 0.34, 0.2598, 0.32, 0.2714, 0.34, 0.2598, 0.34, 0.2598, 0.32, 0.1155, 0.2944, 0.1155, 0.2829, 0.2309, 0.2829, 0.0, 0.5947, 0.0, 0.5889, 0.1155, 0.5889, 0.0, 0.5889, 0.0, 0.5774, 0.1155, 0.5774, 0.1155, 0.3002, 0.1155, 0.2944, 0.2309, 0.2944, 0.254, 0.67, 0.2483, 0.68, 0.2367, 0.68, 0.2367, 0.68, 0.2309, 0.67, 0.2367, 0.66, 0.2367, 0.66, 0.2483, 0.66, 0.2367, 0.68, 0.2598, 0.3, 0.2714, 0.3, 0.2771, 0.31, 0.2771, 0.31, 0.2714, 0.32, 0.2598, 0.32, 0.2598, 0.32, 0.254, 0.31, 0.2771, 0.31, 0.1155, 0.2771, 0.1155, 0.2656, 0.2309, 0.2656, 0.0, 0.612, 0.0, 0.6062, 0.1155, 0.6062, 0.0, 0.6062, 0.0, 0.5947, 0.1155, 0.5947, 0.1155, 0.2829, 0.1155, 0.2771, 0.2309, 0.2771, 0.254, 0.69, 0.2483, 0.7, 0.2367, 0.7, 0.2367, 0.7, 0.2309, 0.69, 0.254, 0.69, 0.2309, 0.69, 0.2367, 0.68, 0.254, 0.69, 0.2598, 0.28, 0.2714, 0.28, 0.2771, 0.29, 0.2771, 0.29, 0.2714, 0.3, 0.2598, 0.3, 0.2598, 0.3, 0.254, 0.29, 0.2771, 0.29, 0.1155, 0.2598, 0.1155, 0.2483, 0.2309, 0.2483, 0.0, 0.6293, 0.0, 0.6235, 0.1155, 0.6235, 0.0, 0.6235, 0.0, 0.612, 0.1155, 0.612, 0.1155, 0.2656, 0.1155, 0.2598, 0.2309, 0.2598, 0.254, 0.71, 0.2483, 0.72, 0.2367, 0.72, 0.2367, 0.72, 0.2309, 0.71, 0.254, 0.71, 0.2309, 0.71, 0.2367, 0.7, 0.254, 0.71, 0.2598, 0.26, 0.2714, 0.26, 0.2771, 0.27, 0.2771, 0.27, 0.2714, 0.28, 0.2598, 0.26, 0.2714, 0.28, 0.2598, 0.28, 0.2598, 0.26, 0.1155, 0.2425, 0.1155, 0.2309, 0.2309, 0.2309, 0.0, 0.6466, 0.0, 0.6409, 0.1155, 0.6409, 0.0, 0.6409, 0.0, 0.6293, 0.1155, 0.6293, 0.1155, 0.2483, 0.1155, 0.2425, 0.2309, 0.2425, 0.254, 0.73, 0.2483, 0.74, 0.2367, 0.74, 0.2367, 0.74, 0.2309, 0.73, 0.2367, 0.72, 0.2367, 0.72, 0.2483, 0.72, 0.2367, 0.74, 0.2598, 0.24, 0.2714, 0.24, 0.2771, 0.25, 0.2771, 0.25, 0.2714, 0.26, 0.2598, 0.26, 0.2598, 0.26, 0.254, 0.25, 0.2771, 0.25, 0.1155, 0.2252, 0.1155, 0.2136, 0.2309, 0.2136, 0.0, 0.664, 0.0, 0.6582, 0.1155, 0.6582, 0.0, 0.6582, 0.0, 0.6466, 0.1155, 0.6466, 0.1155, 0.2309, 0.1155, 0.2252, 0.2309, 0.2252, 0.254, 0.75, 0.2483, 0.76, 0.2367, 0.76, 0.2367, 0.76, 0.2309, 0.75, 0.254, 0.75, 0.2309, 0.75, 0.2367, 0.74, 0.254, 0.75, 0.2598, 0.22, 0.2714, 0.22, 0.2771, 0.23, 0.2771, 0.23, 0.2714, 0.24, 0.2598, 0.24, 0.2598, 0.24, 0.254, 0.23, 0.2771, 0.23, 0.1155, 0.2078, 0.1155, 0.1963, 0.2309, 0.1963, 0.0, 0.6813, 0.0, 0.6755, 0.1155, 0.6755, 0.0, 0.6755, 0.0, 0.664, 0.1155, 0.664, 0.1155, 0.2136, 0.1155, 0.2078, 0.2309, 0.2078, 0.254, 0.77, 0.2483, 0.78, 0.2367, 0.78, 0.2367, 0.78, 0.2309, 0.77, 0.254, 0.77, 0.2309, 0.77, 0.2367, 0.76, 0.254, 0.77, 0.2598, 0.2, 0.2714, 0.2, 0.2771, 0.21, 0.2771, 0.21, 0.2714, 0.22, 0.2598, 0.22, 0.2598, 0.22, 0.254, 0.21, 0.2771, 0.21, 0.1155, 0.1905, 0.1155, 0.179, 0.2309, 0.179, 0.0, 0.6986, 0.0, 0.6928, 0.1155, 0.6928, 0.0, 0.6928, 0.0, 0.6813, 0.1155, 0.6813, 0.1155, 0.1963, 0.1155, 0.1905, 0.2309, 0.1905, 0.254, 0.79, 0.2483, 0.8, 0.2367, 0.8, 0.2367, 0.8, 0.2309, 0.79, 0.254, 0.79, 0.2309, 0.79, 0.2367, 0.78, 0.254, 0.79, 0.2598, 0.18, 0.2714, 0.18, 0.2771, 0.19, 0.2771, 0.19, 0.2714, 0.2, 0.2598, 0.2, 0.2598, 0.2, 0.254, 0.19, 0.2771, 0.19, 0.1155, 0.1732, 0.1155, 0.1617, 0.2309, 0.1617, 0.0, 0.7159, 0.0, 0.7101, 0.1155, 0.7101, 0.0, 0.7101, 0.0, 0.6986, 0.1155, 0.6986, 0.1155, 0.179, 0.1155, 0.1732, 0.2309, 0.1732, 0.254, 0.81, 0.2483, 0.82, 0.2367, 0.82, 0.2367, 0.82, 0.2309, 0.81, 0.254, 0.81, 0.2309, 0.81, 0.2367, 0.8, 0.254, 0.81, 0.2598, 0.16, 0.2714, 0.16, 0.2771, 0.17, 0.2771, 0.17, 0.2714, 0.18, 0.2598, 0.16, 0.2714, 0.18, 0.2598, 0.18, 0.2598, 0.16, 0.1155, 0.1559, 0.1155, 0.1443, 0.2309, 0.1443, 0.0, 0.7332, 0.0, 0.7275, 0.1155, 0.7275, 0.0, 0.7275, 0.0, 0.7159, 0.1155, 0.7159, 0.1155, 0.1617, 0.1155, 0.1559, 0.2309, 0.1559, 0.254, 0.83, 0.2483, 0.84, 0.2367, 0.84, 0.2367, 0.84, 0.2309, 0.83, 0.2367, 0.82, 0.2367, 0.82, 0.2483, 0.82, 0.2367, 0.84, 0.2598, 0.14, 0.2714, 0.14, 0.2771, 0.15, 0.2771, 0.15, 0.2714, 0.16, 0.2598, 0.16, 0.2598, 0.16, 0.254, 0.15, 0.2771, 0.15, 0.1155, 0.1386, 0.1155, 0.127, 0.2309, 0.127, 0.0, 0.7506, 0.0, 0.7448, 0.1155, 0.7448, 0.0, 0.7448, 0.0, 0.7332, 0.1155, 0.7332, 0.1155, 0.1443, 0.1155, 0.1386, 0.2309, 0.1386, 0.254, 0.85, 0.2483, 0.86, 0.2367, 0.86, 0.2367, 0.86, 0.2309, 0.85, 0.254, 0.85, 0.2309, 0.85, 0.2367, 0.84, 0.254, 0.85, 0.2598, 0.12, 0.2714, 0.12, 0.2771, 0.13, 0.2771, 0.13, 0.2714, 0.14, 0.2598, 0.14, 0.2598, 0.14, 0.254, 0.13, 0.2771, 0.13, 0.1155, 0.1212, 0.1155, 0.1097, 0.2309, 0.1097, 0.0, 0.7679, 0.0, 0.7621, 0.1155, 0.7621, 0.0, 0.7621, 0.0, 0.7506, 0.1155, 0.7506, 0.1155, 0.127, 0.1155, 0.1212, 0.2309, 0.1212, 0.254, 0.87, 0.2483, 0.88, 0.2367, 0.88, 0.2367, 0.88, 0.2309, 0.87, 0.254, 0.87, 0.2309, 0.87, 0.2367, 0.86, 0.254, 0.87, 0.2598, 0.1, 0.2714, 0.1, 0.2771, 0.11, 0.2771, 0.11, 0.2714, 0.12, 0.2598, 0.12, 0.2598, 0.12, 0.254, 0.11, 0.2771, 0.11, 0.1155, 0.1039, 0.1155, 0.09238, 0.2309, 0.09238, 0.0, 0.7852, 0.0, 0.7794, 0.1155, 0.7794, 0.0, 0.7794, 0.0, 0.7679, 0.1155, 0.7679, 0.1155, 0.1097, 0.1155, 0.1039, 0.2309, 0.1039, 0.254, 0.89, 0.2483, 0.9, 0.2367, 0.9, 0.2367, 0.9, 0.2309, 0.89, 0.254, 0.89, 0.2309, 0.89, 0.2367, 0.88, 0.254, 0.89, 0.2598, 0.08, 0.2714, 0.08, 0.2771, 0.09, 0.2771, 0.09, 0.2714, 0.1, 0.2598, 0.1, 0.2598, 0.1, 0.254, 0.09, 0.2771, 0.09, 0.1155, 0.0866, 0.1155, 0.07505, 0.2309, 0.07505, 0.0, 0.8025, 0.0, 0.7967, 0.1155, 0.7967, 0.0, 0.7967, 0.0, 0.7852, 0.1155, 0.7852, 0.1155, 0.09238, 0.1155, 0.0866, 0.2309, 0.0866, 0.254, 0.91, 0.2483, 0.92, 0.2367, 0.92, 0.2367, 0.92, 0.2309, 0.91, 0.254, 0.91, 0.2309, 0.91, 0.2367, 0.9, 0.254, 0.91, 0.2598, 0.06, 0.2714, 0.06, 0.2771, 0.07, 0.2771, 0.07, 0.2714, 0.08, 0.2598, 0.08, 0.2598, 0.08, 0.254, 0.07, 0.2771, 0.07, 0.1155, 0.06928, 0.1155, 0.05774, 0.2309, 0.05774, 0.0, 0.8198, 0.0, 0.8141, 0.1155, 0.8141, 0.0, 0.8141, 0.0, 0.8025, 0.1155, 0.8025, 0.1155, 0.07505, 0.1155, 0.06928, 0.2309, 0.06928, 0.254, 0.93, 0.2483, 0.94, 0.2367, 0.94, 0.2367, 0.94, 0.2309, 0.93, 0.254, 0.93, 0.2309, 0.93, 0.2367, 0.92, 0.254, 0.93, 0.2598, 0.04, 0.2714, 0.04, 0.2771, 0.05, 0.2771, 0.05, 0.2714, 0.06, 0.2598, 0.06, 0.2598, 0.06, 0.254, 0.05, 0.2771, 0.05, 0.1155, 0.05196, 0.1155, 0.04041, 0.2309, 0.04041, 0.0, 0.8372, 0.0, 0.8314, 0.1155, 0.8314, 0.0, 0.8314, 0.0, 0.8198, 0.1155, 0.8198, 0.1155, 0.05774, 0.1155, 0.05196, 0.2309, 0.05196, 0.254, 0.95, 0.2483, 0.96, 0.2367, 0.96, 0.2367, 0.96, 0.2309, 0.95, 0.254, 0.95, 0.2309, 0.95, 0.2367, 0.94, 0.254, 0.95, 0.2598, 0.02, 0.2714, 0.02, 0.2771, 0.03, 0.2771, 0.03, 0.2714, 0.04, 0.2598, 0.04, 0.2598, 0.04, 0.254, 0.03, 0.2771, 0.03, 0.1155, 0.03464, 0.1155, 0.02309, 0.2309, 0.02309, 0.0, 0.8545, 0.0, 0.8487, 0.1155, 0.8487, 0.0, 0.8487, 0.0, 0.8372, 0.1155, 0.8372, 0.1155, 0.04041, 0.1155, 0.03464, 0.2309, 0.03464, 0.254, 0.97, 0.2483, 0.98, 0.2367, 0.98, 0.2367, 0.98, 0.2309, 0.97, 0.254, 0.97, 0.2309, 0.97, 0.2367, 0.96, 0.254, 0.97, 0.2598, 0.0, 0.2714, 0.0, 0.2598, 0.02, 0.2714, 0.0, 0.2771, 0.009998, 0.2598, 0.02, 0.2771, 0.009998, 0.2714, 0.02, 0.2598, 0.02, 0.1155, 0.01732, 0.1155, 0.005772, 0.2309, 0.005772, 0.0, 0.8718, 0.0, 0.866, 0.1155, 0.866, 0.0, 0.866, 0.0, 0.8545, 0.1155, 0.8545, 0.1155, 0.02309, 0.1155, 0.01732, 0.2309, 0.01732, 0.254, 0.99, 0.2483, 1.0, 0.2367, 1.0, 0.2367, 1.0, 0.2309, 0.99, 0.2367, 0.98, 0.2367, 0.98, 0.2483, 0.98, 0.2367, 1.0, 0.2309, 0.005772, 0.1155, 0.005772, 0.1155, 0.0, 0.1155, 0.005772, 0.0, 0.005772, 0.0, 0.0])
me_001.materials.append(mat_053)
me_001.update()

# ---- objects
ob_light = bpy.data.objects.new('Light', light_light)
ob_camera = bpy.data.objects.new('Camera', cam_camera)
ob_x = bpy.data.objects.new('円', me_001)

# ---- transforms, parenting, visibility, modifiers, constraints
ob_light.location = (4.076, 1.005, 5.904)
ob_light.rotation_euler = (0.6503, 0.05522, 1.866)
ob_light.lock_rotations_4d = False
ob_light.empty_display_type = 'ARROWS'
ob_light.color = (0.0, 0.0, 0.0, 0.0)
ob_light.lineart.crease_threshold = 0.0
ob_camera.location = (7.359, -6.926, 4.958)
ob_camera.rotation_euler = (1.109, 0.0, 0.8149)
ob_camera.lock_rotations_4d = False
ob_camera.empty_display_type = 'ARROWS'
ob_camera.color = (0.0, 0.0, 0.0, 0.0)
ob_camera.display_type = 'WIRE'
ob_camera.lineart.crease_threshold = 0.0
ob_x.location = (0.0, 0.0, 0.0)
ob_x.rotation_euler = (0.0, 0.0, 1.571)

# ---- collection membership
col_collection.objects.link(ob_light)
col_collection.objects.link(ob_camera)
col_collection.objects.link(ob_x)

# ---- scene / render settings (as saved in the file)
scene.camera = ob_camera
scene.frame_start = 1; scene.frame_end = 250; scene.frame_set(1)
scene.render.engine = 'BLENDER_EEVEE_NEXT'
scene.cycles.sampling_pattern = 'TABULATED_SOBOL'
scene.cycles.use_light_tree = False
scene.view_settings.view_transform = 'Standard'
bpy.context.view_layer.update()
